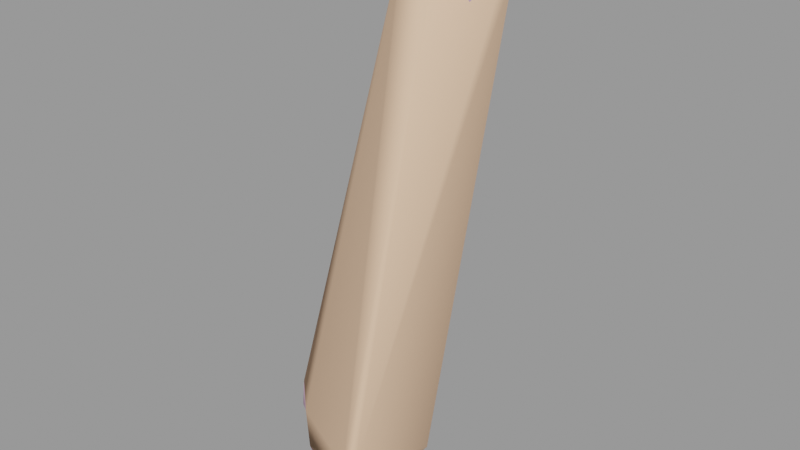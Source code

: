 # Source: scoutgib005.blend  (saved by Blender 2.92.15; exported with 4.5.12 LTS)
import bpy
from mathutils import Matrix  # noqa: F401  (used for matrix-valued properties, if any)

bpy.ops.wm.read_factory_settings(use_empty=True)
scene = bpy.context.scene
scene.name = 'scoutgib005.qc'

# ---- materials (node trees are filled in below, after node groups)
mat_scout_red_gib = bpy.data.materials.new('scout_red_gib')
mat_scout_red_gib.use_transparent_shadow = False
mat_scout_red_gib.diffuse_color = (0.7315, 0.4649, 0.6397, 1.0)
mat_phy = bpy.data.materials.new('  phy')
mat_phy.use_transparent_shadow = False
mat_phy.diffuse_color = (0.985, 0.6347, 0.4226, 1.0)

# ---- material node trees

# ---- meshes
me_scoutgib005_reference = bpy.data.meshes.new('scoutgib005_reference')
me_scoutgib005_reference.from_pydata([(-14.72, 4.392, 37.66), (-13.34, 2.773, 37.5), (-14.83, 2.876, 37.9), (-13.25, 4.158, 37.33), (-8.584, 4.757, 58.18), (-8.253, 6.832, 59.24), (-8.497, 4.404, 59.13), (-8.327, 7.173, 58.4), (-8.882, 5.11, 57.07), (-9.966, 7.509, 60.59), (-9.428, 7.337, 52.63), (-11.48, 8.828, 52.93), (-11.03, 8.454, 55.09), (-9.555, 7.754, 54.52), (-9.513, 5.933, 54.47), (-8.806, 7.36, 57.25), (-10.48, 7.811, 59.23), (-11.83, 6.721, 59.19), (-10.89, 6.105, 60.8), (-11.09, 4.575, 60.76), (-11.58, 5.366, 59.08), (-10.72, 3.555, 58.54), (-11.78, 5.642, 57.95), (-11.25, 3.863, 57.22), (-12.15, 4.241, 54.47), (-10.59, 4.033, 54.59), (-11.17, 3.757, 52.68), (-10.08, 3.752, 56.71), (-9.551, 3.51, 58.18), (-10.32, 7.95, 58.04), (-12.82, 7.326, 54.94), (-11.92, 6.943, 58.15), (-13.01, 6.15, 54.75), (-10.44, 3.088, 59.78), (-9.123, 3.084, 59.41), (-9.522, 5.513, 52.72), (-10.42, 4.851, 50.11), (-10.23, 6.895, 49.96), (-11.67, 8.427, 49.97), (-13.42, 7.689, 52.73), (-13.6, 7.59, 50.19), (-13.65, 6.315, 52.71), (-13.86, 6.37, 50.34), (-12.79, 4.102, 52.78), (-13.17, 4.018, 50.36), (-11.65, 3.721, 50.34), (-11.09, 6.157, 47.51), (-12.07, 7.759, 46.88), (-13.45, 7.412, 47.1), (-12.32, 3.626, 47.62), (-13.61, 3.71, 47.62), (-14.15, 6.187, 47.28), (-13.71, 6.981, 44.96), (-12.5, 7.102, 44.71), (-11.83, 5.902, 44.86), (-11.83, 4.349, 45.25), (-11.33, 4.41, 47.68), (-12.8, 3.307, 45.51), (-13.96, 3.493, 45.47), (-14.26, 5.964, 45.09), (-13.92, 4.302, 35.88), (-13.94, 5.496, 36.2), (-13.77, 5.439, 35.81), (-14.13, 4.326, 36.22), (-14.34, 5.748, 37.68), (-13.9, 6.832, 37.81), (-13.74, 5.855, 36.49), (-13.51, 6.848, 36.53), (-13.33, 6.807, 36.29), (-13.51, 5.837, 36.29), (-12.97, 5.813, 35.45), (-12.83, 6.706, 35.5), (-12.65, 6.647, 35.3), (-12.8, 5.795, 35.28), (-12.1, 5.618, 34.89), (-12.02, 6.39, 34.95), (-11.72, 5.608, 34.64), (-11.63, 6.136, 34.65), (-12.16, 6.803, 40.73), (-12.62, 6.845, 38.74), (-14.2, 6.888, 39.14), (-14.14, 6.899, 38.14), (-14.76, 5.867, 37.87), (-15.12, 4.455, 37.81), (-15.31, 2.973, 37.99), (-14.77, 1.404, 38.08), (-15.07, 1.554, 38.25), (-15.09, 1.687, 39.43), (-15.4, 3.198, 39.14), (-15.08, 3.624, 40.83), (-15.27, 4.471, 38.96), (-14.92, 5.499, 40.62), (-14.87, 5.834, 38.98), (-13.4, 1.497, 37.89), (-14.55, 5.884, 43.87), (-14.27, 4.297, 44.07), (-14.22, 4.379, 45.05), (-14.75, 4.012, 42.87), (-14.67, 5.727, 42.6), (-13.92, 6.687, 42.34), (-14.16, 6.776, 40.74), (-14.43, 5.987, 44.83), (-12.9, 2.893, 45.27), (-14.06, 3.144, 45.22), (-14.07, 3.137, 44.22), (-14.13, 2.793, 43.03), (-14.56, 2.138, 41.15), (-12.74, 2.533, 43.17), (-12.83, 2.835, 44.25), (-11.64, 4.269, 44.92), (-13.76, 7.095, 44.58), (-13.88, 6.874, 43.56), (-12.59, 6.821, 42.35), (-12.16, 5.686, 42.27), (-12.84, 7.084, 43.34), (-12.54, 7.229, 44.41), (-11.99, 5.937, 43.55), (-11.63, 5.992, 44.61), (-11.8, 4.344, 43.93), (-12.81, 6.753, 37.8), (-12.77, 5.385, 38.76), (-12.09, 5.474, 40.69), (-11.61, 4.378, 42.7), (-11.89, 2.725, 43.15), (-11.14, 2.078, 41.83), (-11.3, 4.172, 41.6), (-11.17, 3.76, 40.31), (-12.36, 4.074, 39.69), (-11.2, 2.931, 39.6), (-12.59, 2.73, 39.23), (-12.44, 2.254, 39.15), (-11.26, 2.595, 39.26), (-11.09, 1.413, 40.84), (-11.07, 1.483, 40.11), (-13.01, 4.193, 38.74), (-13.04, 2.732, 38.65), (-12.98, 5.54, 37.53), (-12.92, 5.639, 36.75), (-12.76, 6.597, 36.79), (-12.97, 5.362, 36.36), (-13.12, 4.193, 36.4), (-12.26, 5.623, 35.77), (-12.17, 6.487, 35.78), (-11.58, 6.236, 35.23), (-11.7, 5.486, 35.27), (-11.42, 5.484, 34.9), (-11.34, 6.069, 34.89), (-11.04, 1.296, 39.17), (-12.11, 1.322, 38.9), (-12.37, 1.604, 39.61), (-12.2, 2.01, 38.79), (-11.21, 2.289, 38.69), (-11.13, 1.872, 37.86), (-10.97, 1.025, 38.77), (-11.03, 1.206, 38.48), (-12.02, 1.104, 38.45), (-12.09, 1.671, 37.93), (-13.24, 1.934, 39.84), (-12.46, 1.552, 40.39), (-12.76, 1.84, 41.54), (-13.14, 1.72, 38.51), (-11.72, 1.379, 34.19), (-12.1, 1.333, 33.89), (-12.11, 2.067, 33.87), (-11.73, 2.102, 34.14), (-12.01, 1.312, 34.87), (-12.08, 2.268, 34.91), (-12.69, 1.256, 35.58), (-12.7, 2.322, 35.48), (-13.33, 1.273, 36.71), (-13.37, 2.552, 36.59), (-11.0, 0.5232, 37.22), (-11.54, 0.4052, 37.12), (-11.05, 0.9757, 37.01), (-11.6, 0.8282, 36.93), (-14.39, 2.447, 36.3), (-14.17, 2.379, 35.99), (-13.44, 2.222, 35.18), (-13.08, 2.156, 34.74), (-12.64, 2.145, 34.43), (-12.62, 1.231, 34.41), (-13.05, 1.167, 34.82), (-13.37, 1.145, 35.3), (-14.16, 1.142, 36.14), (-14.36, 1.167, 36.41)], [], [(0, 1, 2), (0, 3, 1), (4, 5, 6), (7, 4, 8), (4, 7, 5), (7, 9, 5), (10, 11, 12), (10, 12, 13), (14, 10, 13), (13, 8, 14), (13, 15, 8), (7, 8, 15), (16, 7, 15), (7, 16, 9), (9, 16, 17), (9, 17, 18), (17, 19, 18), (17, 20, 19), (21, 19, 20), (22, 21, 20), (22, 23, 21), (22, 24, 23), (25, 23, 24), (26, 25, 24), (15, 13, 12), (25, 27, 23), (28, 23, 27), (28, 21, 23), (29, 12, 30), (15, 12, 29), (16, 15, 29), (17, 16, 29), (17, 29, 31), (20, 17, 31), (20, 31, 22), (22, 31, 30), (22, 30, 32), (22, 32, 24), (29, 30, 31), (21, 33, 19), (21, 34, 33), (21, 28, 34), (34, 28, 4), (4, 28, 27), (4, 27, 8), (8, 27, 25), (8, 25, 14), (25, 35, 14), (34, 4, 6), (36, 37, 10), (11, 10, 37), (11, 37, 38), (38, 39, 11), (38, 40, 39), (40, 41, 39), (40, 42, 41), (43, 41, 42), (43, 42, 44), (45, 43, 44), (45, 26, 43), (26, 24, 43), (24, 41, 43), (24, 32, 41), (32, 39, 41), (32, 30, 39), (11, 39, 30), (11, 30, 12), (46, 38, 37), (46, 47, 38), (47, 40, 38), (47, 48, 40), (48, 42, 40), (25, 26, 35), (26, 36, 35), (26, 45, 36), (36, 45, 49), (44, 49, 45), (44, 50, 49), (50, 44, 42), (50, 42, 51), (48, 51, 42), (52, 51, 48), (53, 52, 48), (53, 48, 47), (54, 53, 47), (54, 47, 46), (55, 54, 46), (55, 46, 56), (46, 36, 56), (46, 37, 36), (36, 49, 56), (57, 55, 56), (57, 56, 49), (58, 57, 49), (58, 49, 50), (51, 58, 50), (51, 59, 58), (52, 59, 51), (36, 10, 35), (14, 35, 10), (60, 61, 62), (60, 63, 61), (63, 64, 61), (63, 0, 64), (65, 66, 64), (65, 67, 66), (68, 66, 67), (68, 69, 66), (70, 69, 68), (70, 68, 71), (72, 70, 71), (72, 73, 70), (74, 73, 72), (74, 72, 75), (76, 74, 75), (76, 75, 77), (78, 79, 80), (80, 79, 81), (65, 81, 79), (81, 65, 64), (81, 64, 82), (0, 82, 64), (0, 83, 82), (83, 0, 2), (83, 2, 84), (84, 2, 85), (84, 85, 86), (85, 87, 86), (86, 87, 88), (87, 89, 88), (88, 89, 90), (91, 90, 89), (90, 91, 92), (80, 92, 91), (82, 92, 80), (82, 80, 81), (83, 92, 82), (83, 90, 92), (84, 90, 83), (84, 88, 90), (86, 88, 84), (87, 85, 93), (94, 95, 96), (97, 95, 94), (97, 94, 98), (98, 89, 97), (98, 91, 89), (99, 91, 98), (99, 100, 91), (80, 91, 100), (99, 98, 94), (94, 96, 101), (102, 103, 104), (96, 104, 103), (96, 95, 104), (95, 105, 104), (95, 97, 105), (97, 106, 105), (97, 89, 106), (87, 106, 89), (107, 108, 104), (102, 104, 108), (109, 102, 108), (102, 109, 55), (102, 55, 57), (103, 102, 57), (103, 57, 58), (58, 96, 103), (59, 96, 58), (59, 101, 96), (110, 101, 59), (94, 101, 110), (94, 110, 111), (99, 94, 111), (112, 99, 111), (112, 100, 99), (112, 78, 100), (78, 80, 100), (113, 78, 112), (114, 113, 112), (112, 111, 114), (110, 114, 111), (110, 115, 114), (115, 116, 114), (115, 117, 116), (117, 118, 116), (117, 109, 118), (109, 117, 54), (109, 54, 55), (113, 116, 118), (114, 116, 113), (117, 53, 54), (117, 115, 53), (115, 52, 53), (115, 110, 52), (110, 59, 52), (65, 79, 119), (120, 119, 79), (78, 120, 79), (78, 121, 120), (113, 121, 78), (121, 113, 122), (113, 118, 122), (118, 123, 122), (124, 122, 123), (124, 125, 122), (126, 125, 124), (127, 125, 126), (128, 127, 126), (128, 129, 127), (130, 129, 128), (130, 128, 131), (131, 128, 132), (131, 132, 133), (128, 124, 132), (128, 126, 124), (121, 122, 125), (127, 121, 125), (127, 120, 121), (127, 134, 120), (129, 134, 127), (129, 135, 134), (135, 3, 134), (3, 120, 134), (3, 136, 120), (120, 136, 119), (119, 136, 137), (119, 137, 138), (135, 1, 3), (3, 139, 136), (3, 140, 139), (141, 138, 137), (141, 142, 138), (143, 142, 141), (143, 141, 144), (145, 143, 144), (145, 146, 143), (76, 146, 145), (76, 77, 146), (147, 131, 133), (148, 149, 130), (148, 130, 150), (150, 130, 131), (150, 131, 151), (147, 151, 131), (147, 152, 151), (147, 153, 152), (152, 153, 154), (153, 155, 154), (155, 153, 147), (155, 147, 148), (133, 148, 147), (133, 149, 148), (156, 151, 152), (156, 150, 151), (156, 148, 150), (156, 155, 148), (157, 158, 159), (1, 135, 160), (160, 135, 129), (160, 129, 130), (130, 157, 160), (157, 130, 149), (157, 149, 158), (133, 158, 149), (133, 132, 158), (132, 159, 158), (159, 132, 124), (123, 159, 124), (123, 107, 159), (123, 108, 107), (118, 108, 123), (109, 108, 118), (161, 162, 163), (161, 163, 164), (164, 165, 161), (164, 166, 165), (166, 167, 165), (166, 168, 167), (169, 167, 168), (169, 168, 170), (1, 169, 170), (1, 93, 169), (1, 160, 93), (87, 93, 160), (157, 87, 160), (87, 157, 106), (157, 159, 106), (159, 105, 106), (159, 107, 105), (107, 104, 105), (136, 64, 66), (136, 66, 137), (66, 69, 137), (141, 137, 69), (141, 69, 70), (70, 73, 141), (73, 144, 141), (73, 74, 144), (76, 144, 74), (76, 145, 144), (171, 155, 172), (171, 154, 155), (152, 154, 171), (152, 171, 173), (173, 156, 152), (173, 174, 156), (174, 155, 156), (174, 172, 155), (172, 173, 171), (172, 174, 173), (175, 2, 1), (175, 1, 170), (175, 170, 176), (170, 177, 176), (170, 168, 177), (168, 178, 177), (179, 178, 168), (179, 168, 166), (166, 163, 179), (166, 164, 163), (140, 62, 139), (140, 60, 62), (161, 180, 162), (161, 165, 180), (165, 181, 180), (165, 167, 181), (167, 182, 181), (167, 183, 182), (167, 169, 183), (184, 183, 169), (169, 85, 184), (169, 93, 85), (61, 139, 62), (136, 139, 61), (136, 61, 64), (146, 77, 75), (146, 75, 143), (75, 142, 143), (75, 72, 142), (71, 142, 72), (142, 71, 68), (142, 68, 138), (67, 138, 68), (67, 119, 138), (67, 65, 119), (3, 0, 63), (3, 63, 140), (63, 60, 140), (175, 85, 2), (175, 184, 85), (175, 183, 184), (175, 176, 183), (176, 182, 183), (176, 177, 182), (177, 181, 182), (177, 178, 181), (181, 178, 179), (181, 179, 180), (179, 162, 180), (179, 163, 162), (33, 18, 19), (33, 9, 18), (33, 5, 9), (33, 6, 5), (33, 34, 6)])
me_scoutgib005_reference.polygons.foreach_set('use_smooth', [True] * 366)
_k = set([(0, 2), (0, 64), (2, 85), (52, 53), (52, 59), (53, 54), (54, 55), (55, 57), (57, 58), (58, 59), (64, 65), (152, 154), (152, 156), (154, 155), (155, 156)])
me_scoutgib005_reference.attributes.new('sharp_edge', 'BOOLEAN', 'EDGE').data.foreach_set('value', [ (min(e.vertices), max(e.vertices)) in _k for e in me_scoutgib005_reference.edges])
_uv = me_scoutgib005_reference.uv_layers.new(name='UVMap')
_uv.uv.foreach_set('vector', [0.6842, 0.02056, 0.6533, 0.2389, 0.5937, 0.116, 0.6842, 0.02056, 0.7357, 0.1522, 0.6533, 0.2389, 0.9914, 0.8942, 0.9699, 0.9143, 0.9909, 0.9208, 0.9704, 0.892, 0.9914, 0.8942, 0.9899, 0.8612, 0.9914, 0.8942, 0.9704, 0.892, 0.9699, 0.9143, 0.9704, 0.892, 0.9484, 0.9385, 0.9699, 0.9143, 0.978, 0.7714, 0.9571, 0.7706, 0.9566, 0.8083, 0.978, 0.7714, 0.9566, 0.8083, 0.972, 0.8068, 0.9873, 0.8087, 0.978, 0.7714, 0.972, 0.8068, 0.972, 0.8068, 0.9899, 0.8612, 0.9873, 0.8087, 0.972, 0.8068, 0.9702, 0.858, 0.9899, 0.8612, 0.9704, 0.892, 0.9899, 0.8612, 0.9702, 0.858, 0.9504, 0.8996, 0.9704, 0.892, 0.9702, 0.858, 0.9704, 0.892, 0.9504, 0.8996, 0.9484, 0.9385, 0.9484, 0.9385, 0.9504, 0.8996, 0.9354, 0.8935, 0.9484, 0.9385, 0.9354, 0.8935, 0.9336, 0.9423, 0.9354, 0.8935, 0.9196, 0.9434, 0.9336, 0.9423, 0.9354, 0.8935, 0.9224, 0.8942, 0.9196, 0.9434, 0.9046, 0.8881, 0.9196, 0.9434, 0.9224, 0.8942, 0.9246, 0.8554, 0.9046, 0.8881, 0.9224, 0.8942, 0.9246, 0.8554, 0.907, 0.8488, 0.9046, 0.8881, 0.9246, 0.8554, 0.9084, 0.7966, 0.907, 0.8488, 0.8955, 0.8058, 0.907, 0.8488, 0.9084, 0.7966, 0.895, 0.769, 0.8955, 0.8058, 0.9084, 0.7966, 0.9702, 0.858, 0.972, 0.8068, 0.9566, 0.8083, 0.8955, 0.8058, 0.896, 0.8445, 0.907, 0.8488, 0.8935, 0.8815, 0.907, 0.8488, 0.896, 0.8445, 0.8935, 0.8815, 0.9046, 0.8881, 0.907, 0.8488, 0.9543, 0.8613, 0.9566, 0.8083, 0.9378, 0.7997, 0.9702, 0.858, 0.9566, 0.8083, 0.9543, 0.8613, 0.9504, 0.8996, 0.9702, 0.858, 0.9543, 0.8613, 0.9354, 0.8935, 0.9504, 0.8996, 0.9543, 0.8613, 0.9354, 0.8935, 0.9543, 0.8613, 0.9372, 0.8571, 0.9224, 0.8942, 0.9354, 0.8935, 0.9372, 0.8571, 0.9224, 0.8942, 0.9372, 0.8571, 0.9246, 0.8554, 0.9246, 0.8554, 0.9372, 0.8571, 0.9378, 0.7997, 0.9246, 0.8554, 0.9378, 0.7997, 0.927, 0.7967, 0.9246, 0.8554, 0.927, 0.7967, 0.9084, 0.7966, 0.9543, 0.8613, 0.9378, 0.7997, 0.9372, 0.8571, 0.9046, 0.8881, 0.902, 0.921, 0.9196, 0.9434, 0.9046, 0.8881, 0.89, 0.9138, 0.902, 0.921, 0.9046, 0.8881, 0.8935, 0.8815, 0.89, 0.9138, 0.89, 0.9138, 0.8935, 0.8815, 0.8795, 0.8777, 0.8795, 0.8777, 0.8935, 0.8815, 0.896, 0.8445, 0.8795, 0.8777, 0.896, 0.8445, 0.8793, 0.8505, 0.8793, 0.8505, 0.896, 0.8445, 0.8955, 0.8058, 0.8793, 0.8505, 0.8955, 0.8058, 0.8752, 0.8074, 0.8955, 0.8058, 0.8757, 0.7779, 0.8752, 0.8074, 0.89, 0.9138, 0.8795, 0.8777, 0.8779, 0.8997, 0.9929, 0.7125, 0.9768, 0.7186, 0.978, 0.7714, 0.9571, 0.7706, 0.978, 0.7714, 0.9768, 0.7186, 0.9571, 0.7706, 0.9768, 0.7186, 0.9586, 0.7191, 0.9586, 0.7191, 0.9391, 0.7605, 0.9571, 0.7706, 0.9586, 0.7191, 0.9401, 0.717, 0.9391, 0.7605, 0.9401, 0.717, 0.9281, 0.7595, 0.9391, 0.7605, 0.9401, 0.717, 0.9292, 0.7178, 0.9281, 0.7595, 0.9085, 0.7635, 0.9281, 0.7595, 0.9292, 0.7178, 0.9085, 0.7635, 0.9292, 0.7178, 0.9077, 0.7197, 0.8945, 0.7254, 0.9085, 0.7635, 0.9077, 0.7197, 0.8945, 0.7254, 0.895, 0.769, 0.9085, 0.7635, 0.895, 0.769, 0.9084, 0.7966, 0.9085, 0.7635, 0.9084, 0.7966, 0.9281, 0.7595, 0.9085, 0.7635, 0.9084, 0.7966, 0.927, 0.7967, 0.9281, 0.7595, 0.927, 0.7967, 0.9391, 0.7605, 0.9281, 0.7595, 0.927, 0.7967, 0.9378, 0.7997, 0.9391, 0.7605, 0.9571, 0.7706, 0.9391, 0.7605, 0.9378, 0.7997, 0.9571, 0.7706, 0.9378, 0.7997, 0.9566, 0.8083, 0.9748, 0.6703, 0.9586, 0.7191, 0.9768, 0.7186, 0.9748, 0.6703, 0.9572, 0.6641, 0.9586, 0.7191, 0.9572, 0.6641, 0.9401, 0.717, 0.9586, 0.7191, 0.9572, 0.6641, 0.9433, 0.6642, 0.9401, 0.717, 0.9433, 0.6642, 0.9292, 0.7178, 0.9401, 0.717, 0.8955, 0.8058, 0.895, 0.769, 0.8757, 0.7779, 0.895, 0.769, 0.8801, 0.7274, 0.8757, 0.7779, 0.895, 0.769, 0.8945, 0.7254, 0.8801, 0.7274, 0.8801, 0.7274, 0.8945, 0.7254, 0.8953, 0.6758, 0.9077, 0.7197, 0.8953, 0.6758, 0.8945, 0.7254, 0.9077, 0.7197, 0.9065, 0.6705, 0.8953, 0.6758, 0.9065, 0.6705, 0.9077, 0.7197, 0.9292, 0.7178, 0.9065, 0.6705, 0.9292, 0.7178, 0.9294, 0.6646, 0.9433, 0.6642, 0.9294, 0.6646, 0.9292, 0.7178, 0.9421, 0.6275, 0.9294, 0.6646, 0.9433, 0.6642, 0.9554, 0.6255, 0.9421, 0.6275, 0.9433, 0.6642, 0.9554, 0.6255, 0.9433, 0.6642, 0.9572, 0.6641, 0.9689, 0.6229, 0.9554, 0.6255, 0.9572, 0.6641, 0.9689, 0.6229, 0.9572, 0.6641, 0.9748, 0.6703, 0.9832, 0.621, 0.9689, 0.6229, 0.9748, 0.6703, 0.9832, 0.621, 0.9748, 0.6703, 0.9899, 0.6631, 0.9748, 0.6703, 0.9929, 0.7125, 0.9899, 0.6631, 0.9748, 0.6703, 0.9768, 0.7186, 0.9929, 0.7125, 0.8801, 0.7274, 0.8953, 0.6758, 0.8845, 0.6814, 0.8959, 0.6369, 0.8833, 0.6382, 0.8845, 0.6814, 0.8959, 0.6369, 0.8845, 0.6814, 0.8953, 0.6758, 0.9062, 0.6325, 0.8959, 0.6369, 0.8953, 0.6758, 0.9062, 0.6325, 0.8953, 0.6758, 0.9065, 0.6705, 0.9294, 0.6646, 0.9062, 0.6325, 0.9065, 0.6705, 0.9294, 0.6646, 0.9293, 0.6277, 0.9062, 0.6325, 0.9421, 0.6275, 0.9293, 0.6277, 0.9294, 0.6646, 0.9929, 0.7125, 0.978, 0.7714, 0.9915, 0.7694, 0.9873, 0.8087, 0.9915, 0.7694, 0.978, 0.7714, 0.7873, 0.8811, 0.7908, 0.8622, 0.7877, 0.862, 0.7873, 0.8811, 0.79, 0.8819, 0.7908, 0.8622, 0.79, 0.8819, 0.8031, 0.8616, 0.7908, 0.8622, 0.79, 0.8819, 0.8019, 0.8857, 0.8031, 0.8616, 0.8063, 0.8423, 0.7935, 0.8538, 0.8031, 0.8616, 0.8063, 0.8423, 0.7948, 0.8376, 0.7935, 0.8538, 0.7918, 0.8372, 0.7935, 0.8538, 0.7948, 0.8376, 0.7918, 0.8372, 0.7912, 0.8534, 0.7935, 0.8538, 0.7831, 0.8517, 0.7912, 0.8534, 0.7918, 0.8372, 0.7831, 0.8517, 0.7918, 0.8372, 0.7838, 0.837, 0.7814, 0.8374, 0.7831, 0.8517, 0.7838, 0.837, 0.7814, 0.8374, 0.7811, 0.8515, 0.7831, 0.8517, 0.7744, 0.8522, 0.7811, 0.8515, 0.7814, 0.8374, 0.7744, 0.8522, 0.7814, 0.8374, 0.7752, 0.8395, 0.7707, 0.8511, 0.7744, 0.8522, 0.7752, 0.8395, 0.7707, 0.8511, 0.7752, 0.8395, 0.7709, 0.8424, 0.8328, 0.8221, 0.8164, 0.824, 0.8177, 0.8495, 0.8177, 0.8495, 0.8164, 0.824, 0.8096, 0.8458, 0.8063, 0.8423, 0.8096, 0.8458, 0.8164, 0.824, 0.8096, 0.8458, 0.8063, 0.8423, 0.8031, 0.8616, 0.8096, 0.8458, 0.8031, 0.8616, 0.806, 0.8639, 0.8019, 0.8857, 0.806, 0.8639, 0.8031, 0.8616, 0.8019, 0.8857, 0.8041, 0.8865, 0.806, 0.8639, 0.8041, 0.8865, 0.8019, 0.8857, 0.803, 0.9134, 0.8041, 0.8865, 0.803, 0.9134, 0.8046, 0.9099, 0.8046, 0.9099, 0.803, 0.9134, 0.8034, 0.9401, 0.8046, 0.9099, 0.8034, 0.9401, 0.8045, 0.9344, 0.8034, 0.9401, 0.8138, 0.9349, 0.8045, 0.9344, 0.8045, 0.9344, 0.8138, 0.9349, 0.8138, 0.9096, 0.8138, 0.9349, 0.8279, 0.9082, 0.8138, 0.9096, 0.8138, 0.9096, 0.8279, 0.9082, 0.8138, 0.8893, 0.8285, 0.877, 0.8138, 0.8893, 0.8279, 0.9082, 0.8138, 0.8893, 0.8285, 0.877, 0.8154, 0.8678, 0.8177, 0.8495, 0.8154, 0.8678, 0.8285, 0.877, 0.806, 0.8639, 0.8154, 0.8678, 0.8177, 0.8495, 0.806, 0.8639, 0.8177, 0.8495, 0.8096, 0.8458, 0.8041, 0.8865, 0.8154, 0.8678, 0.806, 0.8639, 0.8041, 0.8865, 0.8138, 0.8893, 0.8154, 0.8678, 0.8046, 0.9099, 0.8138, 0.8893, 0.8041, 0.8865, 0.8046, 0.9099, 0.8138, 0.9096, 0.8138, 0.8893, 0.8045, 0.9344, 0.8138, 0.9096, 0.8046, 0.9099, 0.8138, 0.9349, 0.8034, 0.9401, 0.8033, 0.9651, 0.8545, 0.8778, 0.8547, 0.906, 0.8624, 0.906, 0.8446, 0.9073, 0.8547, 0.906, 0.8545, 0.8778, 0.8446, 0.9073, 0.8545, 0.8778, 0.8447, 0.8771, 0.8447, 0.8771, 0.8279, 0.9082, 0.8446, 0.9073, 0.8447, 0.8771, 0.8285, 0.877, 0.8279, 0.9082, 0.8442, 0.8545, 0.8285, 0.877, 0.8447, 0.8771, 0.8442, 0.8545, 0.831, 0.8536, 0.8285, 0.877, 0.8177, 0.8495, 0.8285, 0.877, 0.831, 0.8536, 0.8442, 0.8545, 0.8447, 0.8771, 0.8545, 0.8778, 0.8545, 0.8778, 0.8624, 0.906, 0.8621, 0.8786, 0.8646, 0.9461, 0.8635, 0.9267, 0.8553, 0.927, 0.8624, 0.906, 0.8553, 0.927, 0.8635, 0.9267, 0.8624, 0.906, 0.8547, 0.906, 0.8553, 0.927, 0.8547, 0.906, 0.8453, 0.9309, 0.8553, 0.927, 0.8547, 0.906, 0.8446, 0.9073, 0.8453, 0.9309, 0.8446, 0.9073, 0.8285, 0.9351, 0.8453, 0.9309, 0.8446, 0.9073, 0.8279, 0.9082, 0.8285, 0.9351, 0.8138, 0.9349, 0.8285, 0.9351, 0.8279, 0.9082, 0.8485, 0.9538, 0.8567, 0.9487, 0.8553, 0.927, 0.8646, 0.9461, 0.8553, 0.927, 0.8567, 0.9487, 0.8672, 0.9749, 0.8646, 0.9461, 0.8567, 0.9487, 0.8646, 0.9461, 0.8672, 0.9749, 0.8701, 0.9726, 0.8646, 0.9461, 0.8701, 0.9726, 0.8683, 0.9464, 0.8635, 0.9267, 0.8646, 0.9461, 0.8683, 0.9464, 0.8635, 0.9267, 0.8683, 0.9464, 0.8659, 0.923, 0.8659, 0.923, 0.8624, 0.906, 0.8635, 0.9267, 0.8645, 0.8792, 0.8624, 0.906, 0.8659, 0.923, 0.8645, 0.8792, 0.8621, 0.8786, 0.8624, 0.906, 0.8623, 0.8564, 0.8621, 0.8786, 0.8645, 0.8792, 0.8545, 0.8778, 0.8621, 0.8786, 0.8623, 0.8564, 0.8545, 0.8778, 0.8623, 0.8564, 0.8539, 0.856, 0.8442, 0.8545, 0.8545, 0.8778, 0.8539, 0.856, 0.8454, 0.8303, 0.8442, 0.8545, 0.8539, 0.856, 0.8454, 0.8303, 0.831, 0.8536, 0.8442, 0.8545, 0.8454, 0.8303, 0.8328, 0.8221, 0.831, 0.8536, 0.8328, 0.8221, 0.8177, 0.8495, 0.831, 0.8536, 0.8457, 0.8085, 0.8328, 0.8221, 0.8454, 0.8303, 0.8535, 0.8369, 0.8457, 0.8085, 0.8454, 0.8303, 0.8454, 0.8303, 0.8539, 0.856, 0.8535, 0.8369, 0.8623, 0.8564, 0.8535, 0.8369, 0.8539, 0.856, 0.8623, 0.8564, 0.8627, 0.8359, 0.8535, 0.8369, 0.8627, 0.8359, 0.8557, 0.8131, 0.8535, 0.8369, 0.8627, 0.8359, 0.8646, 0.8106, 0.8557, 0.8131, 0.8646, 0.8106, 0.859, 0.7852, 0.8557, 0.8131, 0.8646, 0.8106, 0.8665, 0.7832, 0.859, 0.7852, 0.8665, 0.7832, 0.8646, 0.8106, 0.8672, 0.8111, 0.8665, 0.7832, 0.8672, 0.8111, 0.8695, 0.7837, 0.8457, 0.8085, 0.8557, 0.8131, 0.859, 0.7852, 0.8535, 0.8369, 0.8557, 0.8131, 0.8457, 0.8085, 0.8646, 0.8106, 0.8653, 0.8352, 0.8672, 0.8111, 0.8646, 0.8106, 0.8627, 0.8359, 0.8653, 0.8352, 0.8627, 0.8359, 0.8651, 0.8581, 0.8653, 0.8352, 0.8627, 0.8359, 0.8623, 0.8564, 0.8651, 0.8581, 0.8623, 0.8564, 0.8645, 0.8792, 0.8651, 0.8581, 0.8063, 0.8423, 0.8164, 0.824, 0.8084, 0.8248, 0.815, 0.8019, 0.8084, 0.8248, 0.8164, 0.824, 0.8328, 0.8221, 0.815, 0.8019, 0.8164, 0.824, 0.8328, 0.8221, 0.8326, 0.8014, 0.815, 0.8019, 0.8457, 0.8085, 0.8326, 0.8014, 0.8328, 0.8221, 0.8326, 0.8014, 0.8457, 0.8085, 0.8497, 0.7853, 0.8457, 0.8085, 0.859, 0.7852, 0.8497, 0.7853, 0.859, 0.7852, 0.8547, 0.7572, 0.8497, 0.7853, 0.8427, 0.7436, 0.8497, 0.7853, 0.8547, 0.7572, 0.8427, 0.7436, 0.8408, 0.7784, 0.8497, 0.7853, 0.8308, 0.7675, 0.8408, 0.7784, 0.8427, 0.7436, 0.8229, 0.7815, 0.8408, 0.7784, 0.8308, 0.7675, 0.8234, 0.7556, 0.8229, 0.7815, 0.8308, 0.7675, 0.8234, 0.7556, 0.8137, 0.7624, 0.8229, 0.7815, 0.8111, 0.755, 0.8137, 0.7624, 0.8234, 0.7556, 0.8111, 0.755, 0.8234, 0.7556, 0.8209, 0.7494, 0.8209, 0.7494, 0.8234, 0.7556, 0.8334, 0.7296, 0.8209, 0.7494, 0.8334, 0.7296, 0.8265, 0.7305, 0.8234, 0.7556, 0.8427, 0.7436, 0.8334, 0.7296, 0.8234, 0.7556, 0.8308, 0.7675, 0.8427, 0.7436, 0.8326, 0.8014, 0.8497, 0.7853, 0.8408, 0.7784, 0.8229, 0.7815, 0.8326, 0.8014, 0.8408, 0.7784, 0.8229, 0.7815, 0.815, 0.8019, 0.8326, 0.8014, 0.8229, 0.7815, 0.8137, 0.7826, 0.815, 0.8019, 0.8137, 0.7624, 0.8137, 0.7826, 0.8229, 0.7815, 0.8137, 0.7624, 0.8116, 0.7581, 0.8137, 0.7826, 0.8116, 0.7581, 0.8025, 0.7834, 0.8137, 0.7826, 0.8025, 0.7834, 0.815, 0.8019, 0.8137, 0.7826, 0.8025, 0.7834, 0.8052, 0.8059, 0.815, 0.8019, 0.815, 0.8019, 0.8052, 0.8059, 0.8084, 0.8248, 0.8084, 0.8248, 0.8052, 0.8059, 0.7992, 0.8085, 0.8084, 0.8248, 0.7992, 0.8085, 0.8005, 0.8248, 0.8116, 0.7581, 0.8025, 0.7605, 0.8025, 0.7834, 0.8025, 0.7834, 0.7962, 0.8058, 0.8052, 0.8059, 0.8025, 0.7834, 0.7953, 0.7858, 0.7962, 0.8058, 0.7902, 0.8124, 0.8005, 0.8248, 0.7992, 0.8085, 0.7902, 0.8124, 0.7912, 0.8269, 0.8005, 0.8248, 0.7847, 0.8254, 0.7912, 0.8269, 0.7902, 0.8124, 0.7847, 0.8254, 0.7902, 0.8124, 0.7844, 0.8125, 0.781, 0.8138, 0.7847, 0.8254, 0.7844, 0.8125, 0.781, 0.8138, 0.7814, 0.8236, 0.7847, 0.8254, 0.7779, 0.8157, 0.7814, 0.8236, 0.781, 0.8138, 0.7779, 0.8157, 0.7784, 0.8245, 0.7814, 0.8236, 0.7468, 0.8412, 0.7329, 0.8403, 0.743, 0.8609, 0.7228, 0.8043, 0.717, 0.8163, 0.7232, 0.8252, 0.7228, 0.8043, 0.7232, 0.8252, 0.7273, 0.8175, 0.7273, 0.8175, 0.7232, 0.8252, 0.7329, 0.8403, 0.7273, 0.8175, 0.7329, 0.8403, 0.7367, 0.8286, 0.7468, 0.8412, 0.7367, 0.8286, 0.7329, 0.8403, 0.7468, 0.8412, 0.7422, 0.8121, 0.7367, 0.8286, 0.7468, 0.8412, 0.7502, 0.8331, 0.7422, 0.8121, 0.7422, 0.8121, 0.7502, 0.8331, 0.7494, 0.8256, 0.7502, 0.8331, 0.7601, 0.8352, 0.7494, 0.8256, 0.7601, 0.8352, 0.7502, 0.8331, 0.7468, 0.8412, 0.7601, 0.8352, 0.7468, 0.8412, 0.7589, 0.8483, 0.743, 0.8609, 0.7589, 0.8483, 0.7468, 0.8412, 0.743, 0.8609, 0.7569, 0.8649, 0.7589, 0.8483, 0.7331, 0.8015, 0.7367, 0.8286, 0.7422, 0.8121, 0.7331, 0.8015, 0.7273, 0.8175, 0.7367, 0.8286, 0.7331, 0.8015, 0.7228, 0.8043, 0.7273, 0.8175, 0.7331, 0.8015, 0.7266, 0.795, 0.7228, 0.8043, 0.8202, 0.9622, 0.8262, 0.9732, 0.8347, 0.9624, 0.8011, 0.987, 0.8097, 0.9859, 0.8093, 0.9689, 0.8093, 0.9689, 0.8097, 0.9859, 0.8153, 0.9876, 0.8093, 0.9689, 0.8153, 0.9876, 0.8158, 0.9793, 0.8158, 0.9793, 0.8202, 0.9622, 0.8093, 0.9689, 0.8202, 0.9622, 0.8158, 0.9793, 0.8205, 0.9771, 0.8202, 0.9622, 0.8205, 0.9771, 0.8262, 0.9732, 0.8257, 0.9967, 0.8262, 0.9732, 0.8205, 0.9771, 0.8257, 0.9967, 0.8319, 0.9936, 0.8262, 0.9732, 0.8319, 0.9936, 0.8347, 0.9624, 0.8262, 0.9732, 0.8347, 0.9624, 0.8319, 0.9936, 0.8409, 0.9864, 0.8501, 0.9674, 0.8347, 0.9624, 0.8409, 0.9864, 0.8501, 0.9674, 0.8485, 0.9538, 0.8347, 0.9624, 0.8501, 0.9674, 0.8567, 0.9487, 0.8485, 0.9538, 0.8605, 0.9812, 0.8567, 0.9487, 0.8501, 0.9674, 0.8672, 0.9749, 0.8567, 0.9487, 0.8605, 0.9812, 0.7704, 0.9763, 0.7666, 0.9771, 0.7677, 0.9891, 0.7704, 0.9763, 0.7677, 0.9891, 0.7713, 0.9883, 0.7713, 0.9883, 0.7758, 0.9725, 0.7704, 0.9763, 0.7713, 0.9883, 0.778, 0.988, 0.7758, 0.9725, 0.778, 0.988, 0.7831, 0.9681, 0.7758, 0.9725, 0.778, 0.988, 0.7844, 0.9859, 0.7831, 0.9681, 0.7935, 0.9642, 0.7831, 0.9681, 0.7844, 0.9859, 0.7935, 0.9642, 0.7844, 0.9859, 0.7944, 0.9856, 0.8011, 0.987, 0.7935, 0.9642, 0.7944, 0.9856, 0.8011, 0.987, 0.8033, 0.9651, 0.7935, 0.9642, 0.8011, 0.987, 0.8093, 0.9689, 0.8033, 0.9651, 0.8138, 0.9349, 0.8033, 0.9651, 0.8093, 0.9689, 0.8202, 0.9622, 0.8138, 0.9349, 0.8093, 0.9689, 0.8138, 0.9349, 0.8202, 0.9622, 0.8285, 0.9351, 0.8202, 0.9622, 0.8347, 0.9624, 0.8285, 0.9351, 0.8347, 0.9624, 0.8453, 0.9309, 0.8285, 0.9351, 0.8347, 0.9624, 0.8485, 0.9538, 0.8453, 0.9309, 0.8485, 0.9538, 0.8553, 0.927, 0.8453, 0.9309, 0.7027, 0.8898, 0.7106, 0.9149, 0.717, 0.8897, 0.7027, 0.8898, 0.717, 0.8897, 0.7091, 0.8792, 0.717, 0.8897, 0.7171, 0.8835, 0.7091, 0.8792, 0.713, 0.8557, 0.7091, 0.8792, 0.7171, 0.8835, 0.713, 0.8557, 0.7171, 0.8835, 0.7206, 0.8636, 0.7206, 0.8636, 0.7208, 0.8587, 0.713, 0.8557, 0.7208, 0.8587, 0.7133, 0.8395, 0.713, 0.8557, 0.7208, 0.8587, 0.7193, 0.8417, 0.7133, 0.8395, 0.7191, 0.8321, 0.7133, 0.8395, 0.7193, 0.8417, 0.7191, 0.8321, 0.7148, 0.8302, 0.7133, 0.8395, 0.756, 0.798, 0.7601, 0.8352, 0.7622, 0.8015, 0.756, 0.798, 0.7494, 0.8256, 0.7601, 0.8352, 0.7422, 0.8121, 0.7494, 0.8256, 0.756, 0.798, 0.7422, 0.8121, 0.756, 0.798, 0.7495, 0.7919, 0.7495, 0.7919, 0.7331, 0.8015, 0.7422, 0.8121, 0.7495, 0.7919, 0.7436, 0.7815, 0.7331, 0.8015, 0.7436, 0.7815, 0.7266, 0.795, 0.7331, 0.8015, 0.7436, 0.7815, 0.7404, 0.7721, 0.7266, 0.795, 0.747, 0.7752, 0.7495, 0.7919, 0.7516, 0.7819, 0.747, 0.7752, 0.7436, 0.7815, 0.7495, 0.7919, 0.6889, 0.9144, 0.6931, 0.9498, 0.705, 0.9271, 0.6889, 0.9144, 0.705, 0.9271, 0.7, 0.9098, 0.6889, 0.9144, 0.7, 0.9098, 0.6893, 0.9062, 0.7, 0.9098, 0.692, 0.8836, 0.6893, 0.9062, 0.7, 0.9098, 0.7004, 0.8819, 0.692, 0.8836, 0.7004, 0.8819, 0.693, 0.8717, 0.692, 0.8836, 0.6954, 0.8617, 0.693, 0.8717, 0.7004, 0.8819, 0.6954, 0.8617, 0.7004, 0.8819, 0.7032, 0.8647, 0.7032, 0.8647, 0.6973, 0.8456, 0.6954, 0.8617, 0.7032, 0.8647, 0.7022, 0.8464, 0.6973, 0.8456, 0.6389, 0.2383, 0.6954, 0.03425, 0.7377, 0.1496, 0.6389, 0.2383, 0.5989, 0.1206, 0.6954, 0.03425, 0.735, 0.8746, 0.739, 0.8929, 0.74, 0.8774, 0.735, 0.8746, 0.7311, 0.8883, 0.739, 0.8929, 0.7311, 0.8883, 0.7384, 0.9052, 0.739, 0.8929, 0.7311, 0.8883, 0.7295, 0.9086, 0.7384, 0.9052, 0.7295, 0.9086, 0.7364, 0.9162, 0.7384, 0.9052, 0.7295, 0.9086, 0.7348, 0.9405, 0.7364, 0.9162, 0.7295, 0.9086, 0.7244, 0.9342, 0.7348, 0.9405, 0.7339, 0.9472, 0.7348, 0.9405, 0.7244, 0.9342, 0.7244, 0.9342, 0.7224, 0.9762, 0.7339, 0.9472, 0.7244, 0.9342, 0.7148, 0.9507, 0.7224, 0.9762, 0.6538, 0.9651, 0.6637, 0.9575, 0.6533, 0.956, 0.6696, 0.9798, 0.6637, 0.9575, 0.6538, 0.9651, 0.6696, 0.9798, 0.6538, 0.9651, 0.6577, 0.9972, 0.6777, 0.8971, 0.6736, 0.8962, 0.6714, 0.9069, 0.6777, 0.8971, 0.6714, 0.9069, 0.6772, 0.9066, 0.6714, 0.9069, 0.6745, 0.9237, 0.6772, 0.9066, 0.6714, 0.9069, 0.6673, 0.9207, 0.6745, 0.9237, 0.6666, 0.9262, 0.6745, 0.9237, 0.6673, 0.9207, 0.6745, 0.9237, 0.6666, 0.9262, 0.6663, 0.9461, 0.6745, 0.9237, 0.6663, 0.9461, 0.6745, 0.9489, 0.6659, 0.9522, 0.6745, 0.9489, 0.6663, 0.9461, 0.6659, 0.9522, 0.6791, 0.9684, 0.6745, 0.9489, 0.6659, 0.9522, 0.6691, 0.98, 0.6791, 0.9684, 0.7101, 0.9183, 0.7172, 0.9475, 0.7253, 0.9188, 0.7101, 0.9183, 0.7253, 0.9188, 0.7171, 0.9041, 0.7253, 0.9188, 0.7268, 0.911, 0.7171, 0.9041, 0.7912, 0.9158, 0.8034, 0.9401, 0.803, 0.9134, 0.7912, 0.9158, 0.7898, 0.9367, 0.8034, 0.9401, 0.7912, 0.9158, 0.7875, 0.9362, 0.7898, 0.9367, 0.7912, 0.9158, 0.7886, 0.9155, 0.7875, 0.9362, 0.7886, 0.9155, 0.7785, 0.9326, 0.7875, 0.9362, 0.7886, 0.9155, 0.7799, 0.9147, 0.7785, 0.9326, 0.7799, 0.9147, 0.7743, 0.9303, 0.7785, 0.9326, 0.7799, 0.9147, 0.7755, 0.9141, 0.7743, 0.9303, 0.7743, 0.9303, 0.7755, 0.9141, 0.7714, 0.9128, 0.7743, 0.9303, 0.7714, 0.9128, 0.7699, 0.9276, 0.7714, 0.9128, 0.7641, 0.9238, 0.7699, 0.9276, 0.7714, 0.9128, 0.7651, 0.9119, 0.7641, 0.9238, 0.6165, 0.1343, 0.6719, 0.2218, 0.6413, 0.2096, 0.6165, 0.1343, 0.7041, 0.1943, 0.6719, 0.2218, 0.6165, 0.1343, 0.701, 0.07298, 0.7041, 0.1943, 0.6165, 0.1343, 0.6529, 0.04858, 0.701, 0.07298, 0.6165, 0.1343, 0.624, 0.06647, 0.6529, 0.04858])
me_scoutgib005_reference.materials.append(mat_scout_red_gib)
me_scoutgib005_reference.use_remesh_fix_poles = True
me_scoutgib005_reference.use_remesh_preserve_attributes = False
me_scoutgib005_reference.use_mirror_vertex_groups = False
me_scoutgib005_reference.update()
me_scoutgib005_reference.normals_split_custom_set([tuple(v) for v in zip(*[iter([-0.6337, -0.4343, -0.6402, 0.8236, 0.2179, -0.5237, -0.5949, 0.3853, -0.7055, -0.6337, -0.4343, -0.6402, 0.7879, -0.4653, -0.4034, 0.8236, 0.2179, -0.5237, 0.8961, -0.3166, -0.3112, 0.8638, 0.3013, 0.4038, 0.9372, -0.3162, 0.1473, 0.8413, 0.5362, -0.06814, 0.8961, -0.3166, -0.3112, 0.8972, -0.2938, -0.3298, 0.8961, -0.3166, -0.3112, 0.8413, 0.5362, -0.06814, 0.8638, 0.3013, 0.4038, 0.8413, 0.5362, -0.06814, 0.1351, 0.6643, 0.7352, 0.8638, 0.3013, 0.4038, 0.8898, 0.4306, -0.151, 0.05144, 0.9985, -0.01827, -0.03119, 0.9887, 0.1465, 0.8898, 0.4306, -0.151, -0.03119, 0.9887, 0.1465, 0.8533, 0.5172, -0.06665, 0.9428, -0.3008, -0.1435, 0.8898, 0.4306, -0.151, 0.8533, 0.5172, -0.06665, 0.8533, 0.5172, -0.06665, 0.8972, -0.2938, -0.3298, 0.9428, -0.3008, -0.1435, 0.8533, 0.5172, -0.06665, 0.8193, 0.5556, -0.1414, 0.8972, -0.2938, -0.3298, 0.8413, 0.5362, -0.06814, 0.8972, -0.2938, -0.3298, 0.8193, 0.5556, -0.1414, -0.1335, 0.9589, 0.2505, 0.8413, 0.5362, -0.06814, 0.8193, 0.5556, -0.1414, 0.8413, 0.5362, -0.06814, -0.1335, 0.9589, 0.2505, 0.1351, 0.6643, 0.7352, 0.1351, 0.6643, 0.7352, -0.1335, 0.9589, 0.2505, -0.8842, 0.349, 0.3105, 0.1351, 0.6643, 0.7352, -0.8842, 0.349, 0.3105, -0.5054, 0.2031, 0.8387, -0.8842, 0.349, 0.3105, -0.6772, -0.3197, 0.6628, -0.5054, 0.2031, 0.8387, -0.8842, 0.349, 0.3105, -0.9477, -0.264, 0.1791, -0.6772, -0.3197, 0.6628, -0.5896, -0.8047, -0.06974, -0.6772, -0.3197, 0.6628, -0.9477, -0.264, 0.1791, -0.9442, -0.2529, 0.211, -0.5896, -0.8047, -0.06974, -0.9477, -0.264, 0.1791, -0.9442, -0.2529, 0.211, -0.5894, -0.8061, 0.05247, -0.5896, -0.8047, -0.06974, -0.9442, -0.2529, 0.211, -0.5905, -0.7865, 0.181, -0.5894, -0.8061, 0.05247, 0.3849, -0.9198, -0.07578, -0.5894, -0.8061, 0.05247, -0.5905, -0.7865, 0.181, 0.3296, -0.9435, 0.03481, 0.3849, -0.9198, -0.07578, -0.5905, -0.7865, 0.181, 0.8193, 0.5556, -0.1414, 0.8533, 0.5172, -0.06665, -0.03119, 0.9887, 0.1465, 0.3849, -0.9198, -0.07578, 0.3709, -0.889, -0.2686, -0.5894, -0.8061, 0.05247, 0.3676, -0.8644, -0.3432, -0.5894, -0.8061, 0.05247, 0.3709, -0.889, -0.2686, 0.3676, -0.8644, -0.3432, -0.5896, -0.8047, -0.06974, -0.5894, -0.8061, 0.05247, -0.09387, 0.9859, 0.1389, -0.03119, 0.9887, 0.1465, -0.8182, 0.4825, 0.3127, 0.8193, 0.5556, -0.1414, -0.03119, 0.9887, 0.1465, -0.09387, 0.9859, 0.1389, -0.1335, 0.9589, 0.2505, 0.8193, 0.5556, -0.1414, -0.09387, 0.9859, 0.1389, -0.8842, 0.349, 0.3105, -0.1335, 0.9589, 0.2505, -0.09387, 0.9859, 0.1389, -0.8842, 0.349, 0.3105, -0.09387, 0.9859, 0.1389, -0.8798, 0.4187, 0.2251, -0.9477, -0.264, 0.1791, -0.8842, 0.349, 0.3105, -0.8798, 0.4187, 0.2251, -0.9477, -0.264, 0.1791, -0.8798, 0.4187, 0.2251, -0.9442, -0.2529, 0.211, -0.9442, -0.2529, 0.211, -0.8798, 0.4187, 0.2251, -0.8182, 0.4825, 0.3127, -0.9442, -0.2529, 0.211, -0.8182, 0.4825, 0.3127, -0.9383, -0.1745, 0.2985, -0.9442, -0.2529, 0.211, -0.9383, -0.1745, 0.2985, -0.5905, -0.7865, 0.181, -0.09387, 0.9859, 0.1389, -0.8182, 0.4825, 0.3127, -0.8798, 0.4187, 0.2251, -0.5896, -0.8047, -0.06974, -0.2936, -0.892, 0.3437, -0.6772, -0.3197, 0.6628, -0.5896, -0.8047, -0.06974, 0.5833, -0.8078, 0.08506, -0.2936, -0.892, 0.3437, -0.5896, -0.8047, -0.06974, 0.3676, -0.8644, -0.3432, 0.5833, -0.8078, 0.08506, 0.5833, -0.8078, 0.08506, 0.3676, -0.8644, -0.3432, 0.8961, -0.3166, -0.3112, 0.8961, -0.3166, -0.3112, 0.3676, -0.8644, -0.3432, 0.3709, -0.889, -0.2686, 0.8961, -0.3166, -0.3112, 0.3709, -0.889, -0.2686, 0.8972, -0.2938, -0.3298, 0.8972, -0.2938, -0.3298, 0.3709, -0.889, -0.2686, 0.3849, -0.9198, -0.07578, 0.8972, -0.2938, -0.3298, 0.3849, -0.9198, -0.07578, 0.9428, -0.3008, -0.1435, 0.3849, -0.9198, -0.07578, 0.922, -0.375, -0.09658, 0.9428, -0.3008, -0.1435, 0.5833, -0.8078, 0.08506, 0.8961, -0.3166, -0.3112, 0.9372, -0.3162, 0.1473, 0.8663, -0.4496, -0.2179, 0.9041, 0.2924, -0.3116, 0.8898, 0.4306, -0.151, 0.05144, 0.9985, -0.01827, 0.8898, 0.4306, -0.151, 0.9041, 0.2924, -0.3116, 0.05144, 0.9985, -0.01827, 0.9041, 0.2924, -0.3116, 0.1855, 0.9586, -0.2161, 0.1855, 0.9586, -0.2161, -0.8092, 0.5646, 0.1623, 0.05144, 0.9985, -0.01827, 0.1855, 0.9586, -0.2161, -0.7529, 0.6576, -0.02433, -0.8092, 0.5646, 0.1623, -0.7529, 0.6576, -0.02433, -0.9741, -0.09715, 0.2043, -0.8092, 0.5646, 0.1623, -0.7529, 0.6576, -0.02433, -0.9962, 0.001123, 0.08671, -0.9741, -0.09715, 0.2043, -0.6259, -0.7576, 0.1851, -0.9741, -0.09715, 0.2043, -0.9962, 0.001123, 0.08671, -0.6259, -0.7576, 0.1851, -0.9962, 0.001123, 0.08671, -0.6595, -0.7415, 0.123, 0.2844, -0.9586, -0.01557, -0.6259, -0.7576, 0.1851, -0.6595, -0.7415, 0.123, 0.2844, -0.9586, -0.01557, 0.3296, -0.9435, 0.03481, -0.6259, -0.7576, 0.1851, 0.3296, -0.9435, 0.03481, -0.5905, -0.7865, 0.181, -0.6259, -0.7576, 0.1851, -0.5905, -0.7865, 0.181, -0.9741, -0.09715, 0.2043, -0.6259, -0.7576, 0.1851, -0.5905, -0.7865, 0.181, -0.9383, -0.1745, 0.2985, -0.9741, -0.09715, 0.2043, -0.9383, -0.1745, 0.2985, -0.8092, 0.5646, 0.1623, -0.9741, -0.09715, 0.2043, -0.9383, -0.1745, 0.2985, -0.8182, 0.4825, 0.3127, -0.8092, 0.5646, 0.1623, 0.05144, 0.9985, -0.01827, -0.8092, 0.5646, 0.1623, -0.8182, 0.4825, 0.3127, 0.05144, 0.9985, -0.01827, -0.8182, 0.4825, 0.3127, -0.03119, 0.9887, 0.1465, 0.9342, 0.1909, -0.3014, 0.1855, 0.9586, -0.2161, 0.9041, 0.2924, -0.3116, 0.9342, 0.1909, -0.3014, 0.3388, 0.895, -0.2904, 0.1855, 0.9586, -0.2161, 0.3388, 0.895, -0.2904, -0.7529, 0.6576, -0.02433, 0.1855, 0.9586, -0.2161, 0.3388, 0.895, -0.2904, -0.652, 0.7531, -0.08795, -0.7529, 0.6576, -0.02433, -0.652, 0.7531, -0.08795, -0.9962, 0.001123, 0.08671, -0.7529, 0.6576, -0.02433, 0.3849, -0.9198, -0.07578, 0.3296, -0.9435, 0.03481, 0.922, -0.375, -0.09658, 0.3296, -0.9435, 0.03481, 0.8663, -0.4496, -0.2179, 0.922, -0.375, -0.09658, 0.3296, -0.9435, 0.03481, 0.2844, -0.9586, -0.01557, 0.8663, -0.4496, -0.2179, 0.8663, -0.4496, -0.2179, 0.2844, -0.9586, -0.01557, 0.2975, -0.9546, 0.01136, -0.6595, -0.7415, 0.123, 0.2975, -0.9546, 0.01136, 0.2844, -0.9586, -0.01557, -0.6595, -0.7415, 0.123, -0.6732, -0.7229, 0.1555, 0.2975, -0.9546, 0.01136, -0.6732, -0.7229, 0.1555, -0.6595, -0.7415, 0.123, -0.9962, 0.001123, 0.08671, -0.6732, -0.7229, 0.1555, -0.9962, 0.001123, 0.08671, -0.99, 0.1231, 0.06912, -0.652, 0.7531, -0.08795, -0.99, 0.1231, 0.06912, -0.9962, 0.001123, 0.08671, -0.5981, 0.7933, -0.1142, -0.99, 0.1231, 0.06912, -0.652, 0.7531, -0.08795, 0.4044, 0.8605, -0.3098, -0.5981, 0.7933, -0.1142, -0.652, 0.7531, -0.08795, 0.4044, 0.8605, -0.3098, -0.652, 0.7531, -0.08795, 0.3388, 0.895, -0.2904, 0.9491, 0.1645, -0.2686, 0.4044, 0.8605, -0.3098, 0.3388, 0.895, -0.2904, 0.9491, 0.1645, -0.2686, 0.3388, 0.895, -0.2904, 0.9342, 0.1909, -0.3014, 0.878, -0.4484, -0.1675, 0.9491, 0.1645, -0.2686, 0.9342, 0.1909, -0.3014, 0.878, -0.4484, -0.1675, 0.9342, 0.1909, -0.3014, 0.8641, -0.4623, -0.1992, 0.9342, 0.1909, -0.3014, 0.8663, -0.4496, -0.2179, 0.8641, -0.4623, -0.1992, 0.9342, 0.1909, -0.3014, 0.9041, 0.2924, -0.3116, 0.8663, -0.4496, -0.2179, 0.8663, -0.4496, -0.2179, 0.2975, -0.9546, 0.01136, 0.8641, -0.4623, -0.1992, 0.313, -0.9492, 0.0337, 0.878, -0.4484, -0.1675, 0.8641, -0.4623, -0.1992, 0.313, -0.9492, 0.0337, 0.8641, -0.4623, -0.1992, 0.2975, -0.9546, 0.01136, -0.6851, -0.7092, 0.1665, 0.313, -0.9492, 0.0337, 0.2975, -0.9546, 0.01136, -0.6851, -0.7092, 0.1665, 0.2975, -0.9546, 0.01136, -0.6732, -0.7229, 0.1555, -0.99, 0.1231, 0.06912, -0.6851, -0.7092, 0.1665, -0.6732, -0.7229, 0.1555, -0.99, 0.1231, 0.06912, -0.982, 0.1778, 0.06381, -0.6851, -0.7092, 0.1665, -0.5981, 0.7933, -0.1142, -0.982, 0.1778, 0.06381, -0.99, 0.1231, 0.06912, 0.8663, -0.4496, -0.2179, 0.8898, 0.4306, -0.151, 0.922, -0.375, -0.09658, 0.9428, -0.3008, -0.1435, 0.922, -0.375, -0.09658, 0.8898, 0.4306, -0.151, -0.2716, -0.581, -0.7672, -0.5159, 0.7826, -0.3485, -0.11, 0.5772, -0.8091, -0.2716, -0.581, -0.7672, -0.7433, -0.5967, -0.3023, -0.5159, 0.7826, -0.3485, -0.7433, -0.5967, -0.3023, -0.8538, 0.2492, -0.457, -0.5159, 0.7826, -0.3485, -0.7433, -0.5967, -0.3023, -0.6337, -0.4343, -0.6402, -0.8538, 0.2492, -0.457, -0.3529, 0.8477, -0.396, -0.6081, -0.6768, -0.415, -0.8538, 0.2492, -0.457, -0.3529, 0.8477, -0.396, -0.3917, 0.8516, -0.3482, -0.6081, -0.6768, -0.415, -0.3541, 0.8383, -0.4145, -0.6081, -0.6768, -0.415, -0.3917, 0.8516, -0.3482, -0.3541, 0.8383, -0.4145, -0.6641, -0.5468, -0.5099, -0.6081, -0.6768, -0.415, -0.6666, -0.5554, -0.4972, -0.6641, -0.5468, -0.5099, -0.3541, 0.8383, -0.4145, -0.6666, -0.5554, -0.4972, -0.3541, 0.8383, -0.4145, -0.3475, 0.8288, -0.4386, -0.1794, 0.7836, -0.5949, -0.6666, -0.5554, -0.4972, -0.3475, 0.8288, -0.4386, -0.1794, 0.7836, -0.5949, -0.5635, -0.5753, -0.5928, -0.6666, -0.5554, -0.4972, -0.4953, -0.574, -0.6521, -0.5635, -0.5753, -0.5928, -0.1794, 0.7836, -0.5949, -0.4953, -0.574, -0.6521, -0.1794, 0.7836, -0.5949, -0.087, 0.7233, -0.685, -0.05879, -0.4658, -0.8829, -0.4953, -0.574, -0.6521, -0.087, 0.7233, -0.685, -0.05879, -0.4658, -0.8829, -0.087, 0.7233, -0.685, 0.23, 0.446, -0.865, 0.6574, 0.753, -0.02821, 0.5766, 0.8034, -0.1486, -0.4776, 0.8784, 0.01926, -0.4776, 0.8784, 0.01926, 0.5766, 0.8034, -0.1486, -0.3722, 0.8841, -0.2826, -0.3529, 0.8477, -0.396, -0.3722, 0.8841, -0.2826, 0.5766, 0.8034, -0.1486, -0.3722, 0.8841, -0.2826, -0.3529, 0.8477, -0.396, -0.4285, 0.263, -0.8644, -0.3722, 0.8841, -0.2826, -0.4285, 0.263, -0.8644, -0.7573, 0.3775, -0.533, -0.3182, 0.007744, -0.948, -0.7573, 0.3775, -0.533, -0.4285, 0.263, -0.8644, -0.3182, 0.007744, -0.948, -0.77, 0.1144, -0.6277, -0.7573, 0.3775, -0.533, -0.77, 0.1144, -0.6277, -0.3182, 0.007744, -0.948, -0.3193, -0.1418, -0.937, -0.77, 0.1144, -0.6277, -0.3193, -0.1418, -0.937, -0.7886, -0.1125, -0.6045, -0.7886, -0.1125, -0.6045, -0.3193, -0.1418, -0.937, -0.4387, -0.8799, -0.1827, -0.7886, -0.1125, -0.6045, -0.4387, -0.8799, -0.1827, -0.7526, -0.5504, -0.3614, -0.4387, -0.8799, -0.1827, -0.4251, -0.8802, 0.2112, -0.7526, -0.5504, -0.3614, -0.7526, -0.5504, -0.3614, -0.4251, -0.8802, 0.2112, -0.9959, -0.04391, 0.07963, -0.4251, -0.8802, 0.2112, -0.9786, -0.04808, 0.2001, -0.9959, -0.04391, 0.07963, -0.9959, -0.04391, 0.07963, -0.9786, -0.04808, 0.2001, -0.9841, 0.176, 0.02152, -0.9438, 0.3169, 0.09402, -0.9841, 0.176, 0.02152, -0.9786, -0.04808, 0.2001, -0.9841, 0.176, 0.02152, -0.9438, 0.3169, 0.09402, -0.9139, 0.4056, -0.01752, -0.4776, 0.8784, 0.01926, -0.9139, 0.4056, -0.01752, -0.9438, 0.3169, 0.09402, -0.7573, 0.3775, -0.533, -0.9139, 0.4056, -0.01752, -0.4776, 0.8784, 0.01926, -0.7573, 0.3775, -0.533, -0.4776, 0.8784, 0.01926, -0.3722, 0.8841, -0.2826, -0.77, 0.1144, -0.6277, -0.9139, 0.4056, -0.01752, -0.7573, 0.3775, -0.533, -0.77, 0.1144, -0.6277, -0.9841, 0.176, 0.02152, -0.9139, 0.4056, -0.01752, -0.7886, -0.1125, -0.6045, -0.9841, 0.176, 0.02152, -0.77, 0.1144, -0.6277, -0.7886, -0.1125, -0.6045, -0.9959, -0.04391, 0.07963, -0.9841, 0.176, 0.02152, -0.7526, -0.5504, -0.3614, -0.9959, -0.04391, 0.07963, -0.7886, -0.1125, -0.6045, -0.4251, -0.8802, 0.2112, -0.4387, -0.8799, -0.1827, 0.7237, -0.6884, 0.04999, -0.9629, 0.2557, 0.08656, -0.975, -0.1474, 0.1662, -0.9575, -0.09569, 0.2721, -0.962, -0.1412, 0.2338, -0.975, -0.1474, 0.1662, -0.9629, 0.2557, 0.08656, -0.962, -0.1412, 0.2338, -0.9629, 0.2557, 0.08656, -0.942, 0.3156, 0.1142, -0.942, 0.3156, 0.1142, -0.9786, -0.04808, 0.2001, -0.962, -0.1412, 0.2338, -0.942, 0.3156, 0.1142, -0.9438, 0.3169, 0.09402, -0.9786, -0.04808, 0.2001, -0.5097, 0.8596, -0.03565, -0.9438, 0.3169, 0.09402, -0.942, 0.3156, 0.1142, -0.5097, 0.8596, -0.03565, -0.4856, 0.872, 0.06187, -0.9438, 0.3169, 0.09402, -0.4776, 0.8784, 0.01926, -0.9438, 0.3169, 0.09402, -0.4856, 0.872, 0.06187, -0.5097, 0.8596, -0.03565, -0.942, 0.3156, 0.1142, -0.9629, 0.2557, 0.08656, -0.9629, 0.2557, 0.08656, -0.9575, -0.09569, 0.2721, -0.9341, 0.2362, 0.2676, 0.3515, -0.831, 0.4312, -0.7208, -0.5457, 0.4274, -0.6972, -0.6938, 0.1806, -0.9575, -0.09569, 0.2721, -0.6972, -0.6938, 0.1806, -0.7208, -0.5457, 0.4274, -0.9575, -0.09569, 0.2721, -0.975, -0.1474, 0.1662, -0.6972, -0.6938, 0.1806, -0.975, -0.1474, 0.1662, -0.6381, -0.6934, 0.3348, -0.6972, -0.6938, 0.1806, -0.975, -0.1474, 0.1662, -0.962, -0.1412, 0.2338, -0.6381, -0.6934, 0.3348, -0.962, -0.1412, 0.2338, -0.5325, -0.7995, 0.2781, -0.6381, -0.6934, 0.3348, -0.962, -0.1412, 0.2338, -0.9786, -0.04808, 0.2001, -0.5325, -0.7995, 0.2781, -0.4251, -0.8802, 0.2112, -0.5325, -0.7995, 0.2781, -0.9786, -0.04808, 0.2001, -0.02896, -0.9382, 0.3449, 0.2995, -0.9128, 0.2776, -0.6972, -0.6938, 0.1806, 0.3515, -0.831, 0.4312, -0.6972, -0.6938, 0.1806, 0.2995, -0.9128, 0.2776, 0.9293, -0.2874, 0.2318, 0.3515, -0.831, 0.4312, 0.2995, -0.9128, 0.2776, 0.3515, -0.831, 0.4312, 0.9293, -0.2874, 0.2318, 0.7929, -0.2004, 0.5755, 0.3515, -0.831, 0.4312, 0.7929, -0.2004, 0.5755, 0.3083, -0.5681, 0.7631, -0.7208, -0.5457, 0.4274, 0.3515, -0.831, 0.4312, 0.3083, -0.5681, 0.7631, -0.7208, -0.5457, 0.4274, 0.3083, -0.5681, 0.7631, -0.7114, -0.2312, 0.6637, -0.7114, -0.2312, 0.6637, -0.9575, -0.09569, 0.2721, -0.7208, -0.5457, 0.4274, -0.8529, 0.2478, 0.4594, -0.9575, -0.09569, 0.2721, -0.7114, -0.2312, 0.6637, -0.8529, 0.2478, 0.4594, -0.9341, 0.2362, 0.2676, -0.9575, -0.09569, 0.2721, -0.5171, 0.8391, 0.1692, -0.9341, 0.2362, 0.2676, -0.8529, 0.2478, 0.4594, -0.9629, 0.2557, 0.08656, -0.9341, 0.2362, 0.2676, -0.5171, 0.8391, 0.1692, -0.9629, 0.2557, 0.08656, -0.5171, 0.8391, 0.1692, -0.542, 0.8345, -0.09891, -0.5097, 0.8596, -0.03565, -0.9629, 0.2557, 0.08656, -0.542, 0.8345, -0.09891, 0.5255, 0.8497, -0.04337, -0.5097, 0.8596, -0.03565, -0.542, 0.8345, -0.09891, 0.5255, 0.8497, -0.04337, -0.4856, 0.872, 0.06187, -0.5097, 0.8596, -0.03565, 0.5255, 0.8497, -0.04337, 0.6574, 0.753, -0.02821, -0.4856, 0.872, 0.06187, 0.6574, 0.753, -0.02821, -0.4776, 0.8784, 0.01926, -0.4856, 0.872, 0.06187, 0.9349, 0.3541, 0.02384, 0.6574, 0.753, -0.02821, 0.5255, 0.8497, -0.04337, 0.401, 0.8899, -0.2174, 0.9349, 0.3541, 0.02384, 0.5255, 0.8497, -0.04337, 0.5255, 0.8497, -0.04337, -0.542, 0.8345, -0.09891, 0.401, 0.8899, -0.2174, -0.5171, 0.8391, 0.1692, 0.401, 0.8899, -0.2174, -0.542, 0.8345, -0.09891, -0.5171, 0.8391, 0.1692, 0.4002, 0.9107, 0.1025, 0.401, 0.8899, -0.2174, 0.4002, 0.9107, 0.1025, 0.9312, 0.3262, -0.1628, 0.401, 0.8899, -0.2174, 0.4002, 0.9107, 0.1025, 0.9341, 0.3337, 0.1271, 0.9312, 0.3262, -0.1628, 0.9341, 0.3337, 0.1271, 0.9759, -0.1893, 0.1085, 0.9312, 0.3262, -0.1628, 0.9341, 0.3337, 0.1271, 0.9293, -0.2874, 0.2318, 0.9759, -0.1893, 0.1085, 0.9293, -0.2874, 0.2318, 0.9341, 0.3337, 0.1271, 0.7942, 0.3333, 0.508, 0.9293, -0.2874, 0.2318, 0.7942, 0.3333, 0.508, 0.7929, -0.2004, 0.5755, 0.9349, 0.3541, 0.02384, 0.9312, 0.3262, -0.1628, 0.9759, -0.1893, 0.1085, 0.401, 0.8899, -0.2174, 0.9312, 0.3262, -0.1628, 0.9349, 0.3541, 0.02384, 0.9341, 0.3337, 0.1271, 0.3833, 0.819, 0.427, 0.7942, 0.3333, 0.508, 0.9341, 0.3337, 0.1271, 0.4002, 0.9107, 0.1025, 0.3833, 0.819, 0.427, 0.4002, 0.9107, 0.1025, -0.4481, 0.8007, 0.3977, 0.3833, 0.819, 0.427, 0.4002, 0.9107, 0.1025, -0.5171, 0.8391, 0.1692, -0.4481, 0.8007, 0.3977, -0.5171, 0.8391, 0.1692, -0.8529, 0.2478, 0.4594, -0.4481, 0.8007, 0.3977, -0.3529, 0.8477, -0.396, 0.5766, 0.8034, -0.1486, 0.7878, 0.6089, -0.09245, 0.9605, -0.08006, -0.2667, 0.7878, 0.6089, -0.09245, 0.5766, 0.8034, -0.1486, 0.6574, 0.753, -0.02821, 0.9605, -0.08006, -0.2667, 0.5766, 0.8034, -0.1486, 0.6574, 0.753, -0.02821, 0.9494, 0.2398, -0.2028, 0.9605, -0.08006, -0.2667, 0.9349, 0.3541, 0.02384, 0.9494, 0.2398, -0.2028, 0.6574, 0.753, -0.02821, 0.9494, 0.2398, -0.2028, 0.9349, 0.3541, 0.02384, 0.9752, 0.1631, 0.1497, 0.9349, 0.3541, 0.02384, 0.9759, -0.1893, 0.1085, 0.9752, 0.1631, 0.1497, 0.9759, -0.1893, 0.1085, 0.7053, -0.5455, 0.4526, 0.9752, 0.1631, 0.1497, 0.8193, -0.4213, 0.3889, 0.9752, 0.1631, 0.1497, 0.7053, -0.5455, 0.4526, 0.8193, -0.4213, 0.3889, 0.955, 0.296, 0.01957, 0.9752, 0.1631, 0.1497, 0.8879, 0.2971, -0.3511, 0.955, 0.296, 0.01957, 0.8193, -0.4213, 0.3889, 0.7508, 0.2513, -0.6109, 0.955, 0.296, 0.01957, 0.8879, 0.2971, -0.3511, 0.7612, 0.3084, -0.5705, 0.7508, 0.2513, -0.6109, 0.8879, 0.2971, -0.3511, 0.7612, 0.3084, -0.5705, 0.5142, 0.2808, -0.8104, 0.7508, 0.2513, -0.6109, -0.1009, -0.08207, -0.9915, 0.5142, 0.2808, -0.8104, 0.7612, 0.3084, -0.5705, -0.1009, -0.08207, -0.9915, 0.7612, 0.3084, -0.5705, 0.6524, 0.5366, -0.5352, 0.6524, 0.5366, -0.5352, 0.7612, 0.3084, -0.5705, 0.5434, -0.8193, 0.183, 0.6524, 0.5366, -0.5352, 0.5434, -0.8193, 0.183, 0.7162, -0.6967, 0.04019, 0.7612, 0.3084, -0.5705, 0.8193, -0.4213, 0.3889, 0.5434, -0.8193, 0.183, 0.7612, 0.3084, -0.5705, 0.8879, 0.2971, -0.3511, 0.8193, -0.4213, 0.3889, 0.9494, 0.2398, -0.2028, 0.9752, 0.1631, 0.1497, 0.955, 0.296, 0.01957, 0.7508, 0.2513, -0.6109, 0.9494, 0.2398, -0.2028, 0.955, 0.296, 0.01957, 0.7508, 0.2513, -0.6109, 0.9605, -0.08006, -0.2667, 0.9494, 0.2398, -0.2028, 0.7508, 0.2513, -0.6109, 0.9343, -0.05016, -0.353, 0.9605, -0.08006, -0.2667, 0.5142, 0.2808, -0.8104, 0.9343, -0.05016, -0.353, 0.7508, 0.2513, -0.6109, 0.5142, 0.2808, -0.8104, 0.8864, 0.00634, -0.4628, 0.9343, -0.05016, -0.353, 0.8864, 0.00634, -0.4628, 0.7879, -0.4653, -0.4034, 0.9343, -0.05016, -0.353, 0.7879, -0.4653, -0.4034, 0.9605, -0.08006, -0.2667, 0.9343, -0.05016, -0.353, 0.7879, -0.4653, -0.4034, 0.9087, -0.3847, -0.1618, 0.9605, -0.08006, -0.2667, 0.9605, -0.08006, -0.2667, 0.9087, -0.3847, -0.1618, 0.7878, 0.6089, -0.09245, 0.7878, 0.6089, -0.09245, 0.9087, -0.3847, -0.1618, 0.349, -0.9355, 0.05526, 0.7878, 0.6089, -0.09245, 0.349, -0.9355, 0.05526, 0.694, 0.6952, 0.1873, 0.8864, 0.00634, -0.4628, 0.8236, 0.2179, -0.5237, 0.7879, -0.4653, -0.4034, 0.7879, -0.4653, -0.4034, 0.682, 0.6341, -0.3643, 0.9087, -0.3847, -0.1618, 0.7879, -0.4653, -0.4034, 0.4621, -0.8364, -0.2949, 0.682, 0.6341, -0.3643, 0.2353, -0.9246, 0.2995, 0.694, 0.6952, 0.1873, 0.349, -0.9355, 0.05526, 0.2353, -0.9246, 0.2995, 0.6418, 0.687, 0.3407, 0.694, 0.6952, 0.1873, 0.7427, 0.5555, 0.374, 0.6418, 0.687, 0.3407, 0.2353, -0.9246, 0.2995, 0.7427, 0.5555, 0.374, 0.2353, -0.9246, 0.2995, 0.384, -0.8138, 0.4361, 0.714, -0.6693, -0.2057, 0.7427, 0.5555, 0.374, 0.384, -0.8138, 0.4361, 0.714, -0.6693, -0.2057, 0.9168, 0.3542, -0.1845, 0.7427, 0.5555, 0.374, -0.05879, -0.4658, -0.8829, 0.9168, 0.3542, -0.1845, 0.714, -0.6693, -0.2057, -0.05879, -0.4658, -0.8829, 0.23, 0.446, -0.865, 0.9168, 0.3542, -0.1845, 0.7093, -0.6322, 0.3117, 0.6524, 0.5366, -0.5352, 0.7162, -0.6967, 0.04019, -0.7007, -0.706, 0.1024, -0.4498, -0.8628, -0.231, -0.1009, -0.08207, -0.9915, -0.7007, -0.706, 0.1024, -0.1009, -0.08207, -0.9915, -0.7888, 0.4209, -0.448, -0.7888, 0.4209, -0.448, -0.1009, -0.08207, -0.9915, 0.6524, 0.5366, -0.5352, -0.7888, 0.4209, -0.448, 0.6524, 0.5366, -0.5352, 0.553, 0.7546, -0.3533, 0.7093, -0.6322, 0.3117, 0.553, 0.7546, -0.3533, 0.6524, 0.5366, -0.5352, 0.7093, -0.6322, 0.3117, 0.8233, 0.4558, -0.3382, 0.553, 0.7546, -0.3533, 0.7093, -0.6322, 0.3117, 0.7418, -0.6557, -0.1407, 0.8233, 0.4558, -0.3382, 0.8233, 0.4558, -0.3382, 0.7418, -0.6557, -0.1407, 0.6364, -0.5832, -0.5048, 0.7418, -0.6557, -0.1407, -0.4895, -0.8689, -0.07344, 0.6364, -0.5832, -0.5048, -0.4895, -0.8689, -0.07344, 0.7418, -0.6557, -0.1407, 0.7093, -0.6322, 0.3117, -0.4895, -0.8689, -0.07344, 0.7093, -0.6322, 0.3117, -0.7007, -0.706, 0.1024, 0.7162, -0.6967, 0.04019, -0.7007, -0.706, 0.1024, 0.7093, -0.6322, 0.3117, 0.7162, -0.6967, 0.04019, -0.4498, -0.8628, -0.231, -0.7007, -0.706, 0.1024, -0.8202, 0.4677, -0.3293, 0.553, 0.7546, -0.3533, 0.8233, 0.4558, -0.3382, -0.8202, 0.4677, -0.3293, -0.7888, 0.4209, -0.448, 0.553, 0.7546, -0.3533, -0.8202, 0.4677, -0.3293, -0.7007, -0.706, 0.1024, -0.7888, 0.4209, -0.448, -0.8202, 0.4677, -0.3293, -0.4895, -0.8689, -0.07344, -0.7007, -0.706, 0.1024, -0.07271, -0.9963, -0.04573, -0.2202, -0.9754, 0.007899, -0.1064, -0.9391, 0.3269, 0.8236, 0.2179, -0.5237, 0.8864, 0.00634, -0.4628, 0.6427, -0.7579, -0.1124, 0.6427, -0.7579, -0.1124, 0.8864, 0.00634, -0.4628, 0.5142, 0.2808, -0.8104, 0.6427, -0.7579, -0.1124, 0.5142, 0.2808, -0.8104, -0.1009, -0.08207, -0.9915, -0.1009, -0.08207, -0.9915, -0.07271, -0.9963, -0.04573, 0.6427, -0.7579, -0.1124, -0.07271, -0.9963, -0.04573, -0.1009, -0.08207, -0.9915, -0.4498, -0.8628, -0.231, -0.07271, -0.9963, -0.04573, -0.4498, -0.8628, -0.231, -0.2202, -0.9754, 0.007899, 0.7162, -0.6967, 0.04019, -0.2202, -0.9754, 0.007899, -0.4498, -0.8628, -0.231, 0.7162, -0.6967, 0.04019, 0.5434, -0.8193, 0.183, -0.2202, -0.9754, 0.007899, 0.5434, -0.8193, 0.183, -0.1064, -0.9391, 0.3269, -0.2202, -0.9754, 0.007899, -0.1064, -0.9391, 0.3269, 0.5434, -0.8193, 0.183, 0.8193, -0.4213, 0.3889, 0.7053, -0.5455, 0.4526, -0.1064, -0.9391, 0.3269, 0.8193, -0.4213, 0.3889, 0.7053, -0.5455, 0.4526, -0.02896, -0.9382, 0.3449, -0.1064, -0.9391, 0.3269, 0.7053, -0.5455, 0.4526, 0.2995, -0.9128, 0.2776, -0.02896, -0.9382, 0.3449, 0.9759, -0.1893, 0.1085, 0.2995, -0.9128, 0.2776, 0.7053, -0.5455, 0.4526, 0.9293, -0.2874, 0.2318, 0.2995, -0.9128, 0.2776, 0.9759, -0.1893, 0.1085, 0.8401, -0.4958, -0.22, 0.01655, -0.5573, -0.8301, -0.07054, 0.484, -0.8722, 0.8401, -0.4958, -0.22, -0.07054, 0.484, -0.8722, 0.7919, 0.5245, -0.3127, 0.7919, 0.5245, -0.3127, 0.6563, -0.6509, 0.3816, 0.8401, -0.4958, -0.22, 0.7919, 0.5245, -0.3127, 0.5706, 0.7707, 0.2835, 0.6563, -0.6509, 0.3816, 0.5706, 0.7707, 0.2835, 0.5253, -0.767, 0.3686, 0.6563, -0.6509, 0.3816, 0.5706, 0.7707, 0.2835, 0.4083, 0.8945, 0.1822, 0.5253, -0.767, 0.3686, 0.5707, -0.7832, 0.2468, 0.5253, -0.767, 0.3686, 0.4083, 0.8945, 0.1822, 0.5707, -0.7832, 0.2468, 0.4083, 0.8945, 0.1822, 0.5122, 0.857, -0.05615, 0.8236, 0.2179, -0.5237, 0.5707, -0.7832, 0.2468, 0.5122, 0.857, -0.05615, 0.8236, 0.2179, -0.5237, 0.7237, -0.6884, 0.04999, 0.5707, -0.7832, 0.2468, 0.8236, 0.2179, -0.5237, 0.6427, -0.7579, -0.1124, 0.7237, -0.6884, 0.04999, -0.4251, -0.8802, 0.2112, 0.7237, -0.6884, 0.04999, 0.6427, -0.7579, -0.1124, -0.07271, -0.9963, -0.04573, -0.4251, -0.8802, 0.2112, 0.6427, -0.7579, -0.1124, -0.4251, -0.8802, 0.2112, -0.07271, -0.9963, -0.04573, -0.5325, -0.7995, 0.2781, -0.07271, -0.9963, -0.04573, -0.1064, -0.9391, 0.3269, -0.5325, -0.7995, 0.2781, -0.1064, -0.9391, 0.3269, -0.6381, -0.6934, 0.3348, -0.5325, -0.7995, 0.2781, -0.1064, -0.9391, 0.3269, -0.02896, -0.9382, 0.3449, -0.6381, -0.6934, 0.3348, -0.02896, -0.9382, 0.3449, -0.6972, -0.6938, 0.1806, -0.6381, -0.6934, 0.3348, 0.9087, -0.3847, -0.1618, -0.8538, 0.2492, -0.457, -0.6081, -0.6768, -0.415, 0.9087, -0.3847, -0.1618, -0.6081, -0.6768, -0.415, 0.349, -0.9355, 0.05526, -0.6081, -0.6768, -0.415, -0.6641, -0.5468, -0.5099, 0.349, -0.9355, 0.05526, 0.2353, -0.9246, 0.2995, 0.349, -0.9355, 0.05526, -0.6641, -0.5468, -0.5099, 0.2353, -0.9246, 0.2995, -0.6641, -0.5468, -0.5099, -0.6666, -0.5554, -0.4972, -0.6666, -0.5554, -0.4972, -0.5635, -0.5753, -0.5928, 0.2353, -0.9246, 0.2995, -0.5635, -0.5753, -0.5928, 0.384, -0.8138, 0.4361, 0.2353, -0.9246, 0.2995, -0.5635, -0.5753, -0.5928, -0.4953, -0.574, -0.6521, 0.384, -0.8138, 0.4361, -0.05879, -0.4658, -0.8829, 0.384, -0.8138, 0.4361, -0.4953, -0.574, -0.6521, -0.05879, -0.4658, -0.8829, 0.714, -0.6693, -0.2057, 0.384, -0.8138, 0.4361, 0.7319, -0.6366, -0.2433, -0.5851, -0.7885, 0.1896, -0.3491, -0.869, -0.3507, 0.7319, -0.6366, -0.2433, 0.7696, -0.5492, 0.3258, -0.5851, -0.7885, 0.1896, 0.6124, 0.5853, -0.5314, 0.7696, -0.5492, 0.3258, 0.7319, -0.6366, -0.2433, 0.6124, 0.5853, -0.5314, 0.7319, -0.6366, -0.2433, 0.5411, 0.2119, -0.8138, 0.5411, 0.2119, -0.8138, -0.74, 0.281, -0.6111, 0.6124, 0.5853, -0.5314, 0.5411, 0.2119, -0.8138, -0.4293, 0.01936, -0.9029, -0.74, 0.281, -0.6111, -0.4293, 0.01936, -0.9029, -0.5851, -0.7885, 0.1896, -0.74, 0.281, -0.6111, -0.4293, 0.01936, -0.9029, -0.3491, -0.869, -0.3507, -0.5851, -0.7885, 0.1896, -0.3491, -0.869, -0.3507, 0.5411, 0.2119, -0.8138, 0.7319, -0.6366, -0.2433, -0.3491, -0.869, -0.3507, -0.4293, 0.01936, -0.9029, 0.5411, 0.2119, -0.8138, -0.634, 0.6284, -0.4508, -0.5949, 0.3853, -0.7055, 0.8236, 0.2179, -0.5237, -0.634, 0.6284, -0.4508, 0.8236, 0.2179, -0.5237, 0.5122, 0.857, -0.05615, -0.634, 0.6284, -0.4508, 0.5122, 0.857, -0.05615, -0.5513, 0.601, -0.5787, 0.5122, 0.857, -0.05615, -0.5583, 0.6002, -0.5728, -0.5513, 0.601, -0.5787, 0.5122, 0.857, -0.05615, 0.4083, 0.8945, 0.1822, -0.5583, 0.6002, -0.5728, 0.4083, 0.8945, 0.1822, -0.5317, 0.617, -0.5801, -0.5583, 0.6002, -0.5728, -0.4801, 0.6344, -0.6058, -0.5317, 0.617, -0.5801, 0.4083, 0.8945, 0.1822, -0.4801, 0.6344, -0.6058, 0.4083, 0.8945, 0.1822, 0.5706, 0.7707, 0.2835, 0.5706, 0.7707, 0.2835, -0.07054, 0.484, -0.8722, -0.4801, 0.6344, -0.6058, 0.5706, 0.7707, 0.2835, 0.7919, 0.5245, -0.3127, -0.07054, 0.484, -0.8722, 0.4621, -0.8364, -0.2949, -0.11, 0.5772, -0.8091, 0.682, 0.6341, -0.3643, 0.4621, -0.8364, -0.2949, -0.2716, -0.581, -0.7672, -0.11, 0.5772, -0.8091, 0.8401, -0.4958, -0.22, -0.3902, -0.7446, -0.5416, 0.01655, -0.5573, -0.8301, 0.8401, -0.4958, -0.22, 0.6563, -0.6509, 0.3816, -0.3902, -0.7446, -0.5416, 0.6563, -0.6509, 0.3816, -0.4253, -0.774, -0.4691, -0.3902, -0.7446, -0.5416, 0.6563, -0.6509, 0.3816, 0.5253, -0.767, 0.3686, -0.4253, -0.774, -0.4691, 0.5253, -0.767, 0.3686, -0.4653, -0.7868, -0.4055, -0.4253, -0.774, -0.4691, 0.5253, -0.767, 0.3686, -0.5006, -0.7822, -0.3708, -0.4653, -0.7868, -0.4055, 0.5253, -0.767, 0.3686, 0.5707, -0.7832, 0.2468, -0.5006, -0.7822, -0.3708, -0.6073, -0.7723, -0.1866, -0.5006, -0.7822, -0.3708, 0.5707, -0.7832, 0.2468, 0.5707, -0.7832, 0.2468, -0.4387, -0.8799, -0.1827, -0.6073, -0.7723, -0.1866, 0.5707, -0.7832, 0.2468, 0.7237, -0.6884, 0.04999, -0.4387, -0.8799, -0.1827, -0.5159, 0.7826, -0.3485, 0.682, 0.6341, -0.3643, -0.11, 0.5772, -0.8091, 0.9087, -0.3847, -0.1618, 0.682, 0.6341, -0.3643, -0.5159, 0.7826, -0.3485, 0.9087, -0.3847, -0.1618, -0.5159, 0.7826, -0.3485, -0.8538, 0.2492, -0.457, 0.9168, 0.3542, -0.1845, 0.23, 0.446, -0.865, -0.087, 0.7233, -0.685, 0.9168, 0.3542, -0.1845, -0.087, 0.7233, -0.685, 0.7427, 0.5555, 0.374, -0.087, 0.7233, -0.685, 0.6418, 0.687, 0.3407, 0.7427, 0.5555, 0.374, -0.087, 0.7233, -0.685, -0.1794, 0.7836, -0.5949, 0.6418, 0.687, 0.3407, -0.3475, 0.8288, -0.4386, 0.6418, 0.687, 0.3407, -0.1794, 0.7836, -0.5949, 0.6418, 0.687, 0.3407, -0.3475, 0.8288, -0.4386, -0.3541, 0.8383, -0.4145, 0.6418, 0.687, 0.3407, -0.3541, 0.8383, -0.4145, 0.694, 0.6952, 0.1873, -0.3917, 0.8516, -0.3482, 0.694, 0.6952, 0.1873, -0.3541, 0.8383, -0.4145, -0.3917, 0.8516, -0.3482, 0.7878, 0.6089, -0.09245, 0.694, 0.6952, 0.1873, -0.3917, 0.8516, -0.3482, -0.3529, 0.8477, -0.396, 0.7878, 0.6089, -0.09245, 0.7879, -0.4653, -0.4034, -0.6337, -0.4343, -0.6402, -0.7433, -0.5967, -0.3023, 0.7879, -0.4653, -0.4034, -0.7433, -0.5967, -0.3023, 0.4621, -0.8364, -0.2949, -0.7433, -0.5967, -0.3023, -0.2716, -0.581, -0.7672, 0.4621, -0.8364, -0.2949, -0.634, 0.6284, -0.4508, -0.4387, -0.8799, -0.1827, -0.5949, 0.3853, -0.7055, -0.634, 0.6284, -0.4508, -0.6073, -0.7723, -0.1866, -0.4387, -0.8799, -0.1827, -0.634, 0.6284, -0.4508, -0.5006, -0.7822, -0.3708, -0.6073, -0.7723, -0.1866, -0.634, 0.6284, -0.4508, -0.5513, 0.601, -0.5787, -0.5006, -0.7822, -0.3708, -0.5513, 0.601, -0.5787, -0.4653, -0.7868, -0.4055, -0.5006, -0.7822, -0.3708, -0.5513, 0.601, -0.5787, -0.5583, 0.6002, -0.5728, -0.4653, -0.7868, -0.4055, -0.5583, 0.6002, -0.5728, -0.4253, -0.774, -0.4691, -0.4653, -0.7868, -0.4055, -0.5583, 0.6002, -0.5728, -0.5317, 0.617, -0.5801, -0.4253, -0.774, -0.4691, -0.4253, -0.774, -0.4691, -0.5317, 0.617, -0.5801, -0.4801, 0.6344, -0.6058, -0.4253, -0.774, -0.4691, -0.4801, 0.6344, -0.6058, -0.3902, -0.7446, -0.5416, -0.4801, 0.6344, -0.6058, 0.01655, -0.5573, -0.8301, -0.3902, -0.7446, -0.5416, -0.4801, 0.6344, -0.6058, -0.07054, 0.484, -0.8722, 0.01655, -0.5573, -0.8301, -0.2936, -0.892, 0.3437, -0.5054, 0.2031, 0.8387, -0.6772, -0.3197, 0.6628, -0.2936, -0.892, 0.3437, 0.1351, 0.6643, 0.7352, -0.5054, 0.2031, 0.8387, -0.2936, -0.892, 0.3437, 0.8638, 0.3013, 0.4038, 0.1351, 0.6643, 0.7352, -0.2936, -0.892, 0.3437, 0.9372, -0.3162, 0.1473, 0.8638, 0.3013, 0.4038, -0.2936, -0.892, 0.3437, 0.5833, -0.8078, 0.08506, 0.9372, -0.3162, 0.1473])] * 3)])
me_scoutgib005_physics = bpy.data.meshes.new('scoutgib005_physics')
me_scoutgib005_physics.from_pydata([(-15.12, 4.455, 37.81), (-14.76, 5.867, 37.87), (-13.77, 5.439, 35.81), (-13.51, 6.848, 36.53), (-15.27, 4.471, 38.96), (-14.87, 5.834, 38.98), (-14.14, 6.899, 38.14), (-14.92, 5.499, 40.62), (-13.42, 7.689, 52.73), (-13.65, 6.315, 52.71), (-15.4, 3.198, 39.14), (-15.31, 2.973, 37.99), (-13.08, 2.156, 34.74), (-13.05, 1.167, 34.82), (-14.17, 2.379, 35.99), (-12.1, 1.333, 33.89), (-11.54, 0.4052, 37.12), (-14.36, 1.167, 36.41), (-12.65, 6.647, 35.3), (-11.34, 6.069, 34.89), (-11.0, 0.5232, 37.22), (-8.253, 6.832, 59.24), (-9.966, 7.509, 60.59), (-9.053, 3.229, 59.39), (-8.327, 7.173, 58.4), (-11.83, 6.721, 59.19), (-11.09, 4.575, 60.76), (-14.77, 1.404, 38.08), (-15.09, 1.687, 39.43), (-11.48, 8.828, 52.93), (-10.44, 3.088, 59.78), (-9.555, 7.754, 54.52)], [], [(0, 1, 2), (2, 1, 3), (4, 1, 0), (1, 4, 5), (3, 1, 6), (1, 5, 6), (7, 4, 8), (8, 4, 9), (9, 4, 10), (4, 7, 5), (4, 0, 11), (4, 11, 10), (12, 13, 14), (13, 12, 15), (12, 14, 2), (12, 2, 15), (15, 16, 13), (13, 16, 17), (14, 13, 17), (14, 0, 2), (0, 14, 11), (11, 14, 17), (5, 7, 8), (2, 3, 18), (15, 2, 18), (15, 19, 20), (20, 16, 15), (19, 15, 18), (21, 22, 23), (22, 21, 24), (21, 23, 20), (20, 24, 21), (5, 8, 6), (25, 8, 9), (26, 25, 9), (8, 25, 22), (26, 22, 25), (11, 17, 27), (11, 27, 28), (11, 28, 10), (17, 16, 27), (3, 6, 29), (18, 3, 29), (19, 24, 20), (23, 16, 20), (6, 8, 29), (8, 22, 29), (23, 22, 26), (26, 30, 23), (28, 26, 9), (26, 28, 30), (27, 30, 28), (27, 16, 30), (31, 19, 29), (19, 18, 29), (31, 24, 19), (24, 31, 29), (30, 16, 23), (22, 24, 29), (28, 9, 10)])
me_scoutgib005_physics.polygons.foreach_set('use_smooth', [True] * 60)
_uv = me_scoutgib005_physics.uv_layers.new(name='UVMap')
_uv.uv.foreach_set('vector', [0.0, 0.0, 0.0, 0.0, 0.0, 0.0, 0.0, 0.0, 0.0, 0.0, 0.0, 0.0, 0.0, 0.0, 0.0, 0.0, 0.0, 0.0, 0.0, 0.0, 0.0, 0.0, 0.0, 0.0, 0.0, 0.0, 0.0, 0.0, 0.0, 0.0, 0.0, 0.0, 0.0, 0.0, 0.0, 0.0, 0.0, 0.0, 0.0, 0.0, 0.0, 0.0, 0.0, 0.0, 0.0, 0.0, 0.0, 0.0, 0.0, 0.0, 0.0, 0.0, 0.0, 0.0, 0.0, 0.0, 0.0, 0.0, 0.0, 0.0, 0.0, 0.0, 0.0, 0.0, 0.0, 0.0, 0.0, 0.0, 0.0, 0.0, 0.0, 0.0, 0.0, 0.0, 0.0, 0.0, 0.0, 0.0, 0.0, 0.0, 0.0, 0.0, 0.0, 0.0, 0.0, 0.0, 0.0, 0.0, 0.0, 0.0, 0.0, 0.0, 0.0, 0.0, 0.0, 0.0, 0.0, 0.0, 0.0, 0.0, 0.0, 0.0, 0.0, 0.0, 0.0, 0.0, 0.0, 0.0, 0.0, 0.0, 0.0, 0.0, 0.0, 0.0, 0.0, 0.0, 0.0, 0.0, 0.0, 0.0, 0.0, 0.0, 0.0, 0.0, 0.0, 0.0, 0.0, 0.0, 0.0, 0.0, 0.0, 0.0, 0.0, 0.0, 0.0, 0.0, 0.0, 0.0, 0.0, 0.0, 0.0, 0.0, 0.0, 0.0, 0.0, 0.0, 0.0, 0.0, 0.0, 0.0, 0.0, 0.0, 0.0, 0.0, 0.0, 0.0, 0.0, 0.0, 0.0, 0.0, 0.0, 0.0, 0.0, 0.0, 0.0, 0.0, 0.0, 0.0, 0.0, 0.0, 0.0, 0.0, 0.0, 0.0, 0.0, 0.0, 0.0, 0.0, 0.0, 0.0, 0.0, 0.0, 0.0, 0.0, 0.0, 0.0, 0.0, 0.0, 0.0, 0.0, 0.0, 0.0, 0.0, 0.0, 0.0, 0.0, 0.0, 0.0, 0.0, 0.0, 0.0, 0.0, 0.0, 0.0, 0.0, 0.0, 0.0, 0.0, 0.0, 0.0, 0.0, 0.0, 0.0, 0.0, 0.0, 0.0, 0.0, 0.0, 0.0, 0.0, 0.0, 0.0, 0.0, 0.0, 0.0, 0.0, 0.0, 0.0, 0.0, 0.0, 0.0, 0.0, 0.0, 0.0, 0.0, 0.0, 0.0, 0.0, 0.0, 0.0, 0.0, 0.0, 0.0, 0.0, 0.0, 0.0, 0.0, 0.0, 0.0, 0.0, 0.0, 0.0, 0.0, 0.0, 0.0, 0.0, 0.0, 0.0, 0.0, 0.0, 0.0, 0.0, 0.0, 0.0, 0.0, 0.0, 0.0, 0.0, 0.0, 0.0, 0.0, 0.0, 0.0, 0.0, 0.0, 0.0, 0.0, 0.0, 0.0, 0.0, 0.0, 0.0, 0.0, 0.0, 0.0, 0.0, 0.0, 0.0, 0.0, 0.0, 0.0, 0.0, 0.0, 0.0, 0.0, 0.0, 0.0, 0.0, 0.0, 0.0, 0.0, 0.0, 0.0, 0.0, 0.0, 0.0, 0.0, 0.0, 0.0, 0.0, 0.0, 0.0, 0.0, 0.0, 0.0, 0.0, 0.0, 0.0, 0.0, 0.0, 0.0, 0.0, 0.0, 0.0, 0.0, 0.0, 0.0, 0.0, 0.0, 0.0, 0.0, 0.0, 0.0, 0.0, 0.0, 0.0, 0.0, 0.0, 0.0, 0.0, 0.0, 0.0, 0.0, 0.0, 0.0, 0.0, 0.0, 0.0, 0.0, 0.0, 0.0, 0.0, 0.0, 0.0, 0.0, 0.0, 0.0, 0.0, 0.0, 0.0])
me_scoutgib005_physics.materials.append(mat_phy)
me_scoutgib005_physics.use_remesh_fix_poles = True
me_scoutgib005_physics.use_remesh_preserve_attributes = False
me_scoutgib005_physics.use_mirror_vertex_groups = False
me_scoutgib005_physics.update()
me_scoutgib005_physics.normals_split_custom_set([tuple(v) for v in zip(*[iter([-0.1253, 0.4408, -0.8888, -0.3691, 0.3193, -0.8728, -0.1772, 0.6564, -0.7333, -0.1772, 0.6564, -0.7333, -0.3691, 0.3193, -0.8728, -0.9579, 0.1972, -0.2087, -0.16, -0.06829, -0.9848, -0.3691, 0.3193, -0.8728, -0.1253, 0.4408, -0.8888, -0.3691, 0.3193, -0.8728, -0.16, -0.06829, -0.9848, -0.4909, -0.01242, -0.8711, -0.9579, 0.1972, -0.2087, -0.3691, 0.3193, -0.8728, -0.8229, 0.03972, -0.5668, -0.3691, 0.3193, -0.8728, -0.4909, -0.01242, -0.8711, -0.8229, 0.03972, -0.5668, -0.2847, -0.06218, -0.9566, -0.16, -0.06829, -0.9848, -0.6181, -0.1029, -0.7793, -0.6181, -0.1029, -0.7793, -0.16, -0.06829, -0.9848, 0.1464, -0.193, -0.9702, 0.1464, -0.193, -0.9702, -0.16, -0.06829, -0.9848, 0.04489, -0.1221, -0.9915, -0.16, -0.06829, -0.9848, -0.2847, -0.06218, -0.9566, -0.4909, -0.01242, -0.8711, -0.16, -0.06829, -0.9848, -0.1253, 0.4408, -0.8888, 0.1033, 0.2822, -0.9538, -0.16, -0.06829, -0.9848, 0.1033, 0.2822, -0.9538, 0.04489, -0.1221, -0.9915, -0.04713, 0.7127, -0.6999, 0.7667, 0.4521, -0.4558, -0.02507, 0.5745, -0.8181, 0.7667, 0.4521, -0.4558, -0.04713, 0.7127, -0.6999, 0.1326, 0.9393, 0.3164, -0.04713, 0.7127, -0.6999, -0.02507, 0.5745, -0.8181, -0.1772, 0.6564, -0.7333, -0.04713, 0.7127, -0.6999, -0.1772, 0.6564, -0.7333, 0.1326, 0.9393, 0.3164, 0.1326, 0.9393, 0.3164, 0.9887, -0.09163, -0.1182, 0.7667, 0.4521, -0.4558, 0.7667, 0.4521, -0.4558, 0.9887, -0.09163, -0.1182, 0.736, 0.2667, -0.6223, -0.02507, 0.5745, -0.8181, 0.7667, 0.4521, -0.4558, 0.736, 0.2667, -0.6223, -0.02507, 0.5745, -0.8181, -0.1253, 0.4408, -0.8888, -0.1772, 0.6564, -0.7333, -0.1253, 0.4408, -0.8888, -0.02507, 0.5745, -0.8181, 0.1033, 0.2822, -0.9538, 0.1033, 0.2822, -0.9538, -0.02507, 0.5745, -0.8181, 0.736, 0.2667, -0.6223, -0.4909, -0.01242, -0.8711, -0.2847, -0.06218, -0.9566, -0.6181, -0.1029, -0.7793, -0.1772, 0.6564, -0.7333, -0.9579, 0.1972, -0.2087, -0.9075, 0.4161, 0.05793, 0.1326, 0.9393, 0.3164, -0.1772, 0.6564, -0.7333, -0.9075, 0.4161, 0.05793, 0.1326, 0.9393, 0.3164, -0.3528, 0.19, 0.9162, 0.131, 0.1143, 0.9848, 0.131, 0.1143, 0.9848, 0.9887, -0.09163, -0.1182, 0.1326, 0.9393, 0.3164, -0.3528, 0.19, 0.9162, 0.1326, 0.9393, 0.3164, -0.9075, 0.4161, 0.05793, 0.1787, -0.009673, 0.9839, -0.8243, -0.5607, -0.07902, 0.5502, -0.1385, 0.8235, -0.8243, -0.5607, -0.07902, 0.1787, -0.009673, 0.9839, -0.2247, 0.1094, 0.9683, 0.1787, -0.009673, 0.9839, 0.5502, -0.1385, 0.8235, 0.131, 0.1143, 0.9848, 0.131, 0.1143, 0.9848, -0.2247, 0.1094, 0.9683, 0.1787, -0.009673, 0.9839, -0.4909, -0.01242, -0.8711, -0.6181, -0.1029, -0.7793, -0.8229, 0.03972, -0.5668, -0.2906, -0.369, -0.8828, -0.6181, -0.1029, -0.7793, 0.1464, -0.193, -0.9702, 0.3589, -0.3422, -0.8684, -0.2906, -0.369, -0.8828, 0.1464, -0.193, -0.9702, -0.6181, -0.1029, -0.7793, -0.2906, -0.369, -0.8828, -0.8243, -0.5607, -0.07902, 0.3589, -0.3422, -0.8684, -0.8243, -0.5607, -0.07902, -0.2906, -0.369, -0.8828, 0.1033, 0.2822, -0.9538, 0.736, 0.2667, -0.6223, 0.9461, -0.1114, -0.3042, 0.1033, 0.2822, -0.9538, 0.9461, -0.1114, -0.3042, 0.43, -0.2017, -0.88, 0.1033, 0.2822, -0.9538, 0.43, -0.2017, -0.88, 0.04489, -0.1221, -0.9915, 0.736, 0.2667, -0.6223, 0.9887, -0.09163, -0.1182, 0.9461, -0.1114, -0.3042, -0.9579, 0.1972, -0.2087, -0.8229, 0.03972, -0.5668, -0.9943, 0.04638, 0.09643, -0.9075, 0.4161, 0.05793, -0.9579, 0.1972, -0.2087, -0.9943, 0.04638, 0.09643, -0.3528, 0.19, 0.9162, -0.2247, 0.1094, 0.9683, 0.131, 0.1143, 0.9848, 0.5502, -0.1385, 0.8235, 0.9887, -0.09163, -0.1182, 0.131, 0.1143, 0.9848, -0.8229, 0.03972, -0.5668, -0.6181, -0.1029, -0.7793, -0.9943, 0.04638, 0.09643, -0.6181, -0.1029, -0.7793, -0.8243, -0.5607, -0.07902, -0.9943, 0.04638, 0.09643, 0.5502, -0.1385, 0.8235, -0.8243, -0.5607, -0.07902, 0.3589, -0.3422, -0.8684, 0.3589, -0.3422, -0.8684, 0.931, -0.1694, -0.3234, 0.5502, -0.1385, 0.8235, 0.43, -0.2017, -0.88, 0.3589, -0.3422, -0.8684, 0.1464, -0.193, -0.9702, 0.3589, -0.3422, -0.8684, 0.43, -0.2017, -0.88, 0.931, -0.1694, -0.3234, 0.9461, -0.1114, -0.3042, 0.931, -0.1694, -0.3234, 0.43, -0.2017, -0.88, 0.9461, -0.1114, -0.3042, 0.9887, -0.09163, -0.1182, 0.931, -0.1694, -0.3234, -0.7834, 0.1151, 0.6108, -0.3528, 0.19, 0.9162, -0.9943, 0.04638, 0.09643, -0.3528, 0.19, 0.9162, -0.9075, 0.4161, 0.05793, -0.9943, 0.04638, 0.09643, -0.7834, 0.1151, 0.6108, -0.2247, 0.1094, 0.9683, -0.3528, 0.19, 0.9162, -0.2247, 0.1094, 0.9683, -0.7834, 0.1151, 0.6108, -0.9943, 0.04638, 0.09643, 0.931, -0.1694, -0.3234, 0.9887, -0.09163, -0.1182, 0.5502, -0.1385, 0.8235, -0.8243, -0.5607, -0.07902, -0.2247, 0.1094, 0.9683, -0.9943, 0.04638, 0.09643, 0.43, -0.2017, -0.88, 0.1464, -0.193, -0.9702, 0.04489, -0.1221, -0.9915])] * 3)])

# ---- objects
ob_scoutgib005_reference = bpy.data.objects.new('scoutgib005_reference', me_scoutgib005_reference)
ob_scoutgib005_physics = bpy.data.objects.new('scoutgib005_physics', me_scoutgib005_physics)

# ---- transforms, parenting, visibility, modifiers, constraints
ob_scoutgib005_reference.location = (0.0, 0.0, 0.0)
ob_scoutgib005_reference.lineart.crease_threshold = 0.0
_vg = ob_scoutgib005_reference.vertex_groups.new(name='polymsh')
ob_scoutgib005_physics.location = (0.0, 0.0, 0.0)
ob_scoutgib005_physics.display_type = 'SOLID'
ob_scoutgib005_physics.show_wire = True
ob_scoutgib005_physics.lineart.crease_threshold = 0.0
_vg = ob_scoutgib005_physics.vertex_groups.new(name='polymsh')

# ---- collection membership
scene.collection.objects.link(ob_scoutgib005_reference)
scene.collection.objects.link(ob_scoutgib005_physics)

# ---- scene / render settings (as saved in the file)
scene.frame_start = 1; scene.frame_end = 250; scene.frame_set(0)
scene.render.engine = 'BLENDER_EEVEE_NEXT'
scene.cycles.use_denoising = False
scene.cycles.samples = 128
scene.cycles.sampling_pattern = 'TABULATED_SOBOL'
scene.cycles.use_adaptive_sampling = False
scene.cycles.use_light_tree = False
scene.view_settings.view_transform = 'Filmic'
bpy.context.view_layer.update()

# ---- added for rendering (the .blend has no active camera and no usable light): camera, sun + grey world if the file has none
cam_auto = bpy.data.cameras.new('AutoCamera')
cam_auto.lens = 50.0
cam_auto.sensor_width = 36.0
cam_auto.clip_end = 1000.0
ob_auto_camera = bpy.data.objects.new('AutoCamera', cam_auto)
scene.collection.objects.link(ob_auto_camera)
ob_auto_camera.location = (15.0992, -27.6943, 68.8758)
ob_auto_camera.rotation_euler = (1.09748, -7.21219e-08, 0.694738)
scene.camera = ob_auto_camera
light_auto_sun = bpy.data.lights.new('AutoSun', 'SUN')
light_auto_sun.energy = 3.0
light_auto_sun.angle = 0.0523599
ob_auto_sun = bpy.data.objects.new('AutoSun', light_auto_sun)
scene.collection.objects.link(ob_auto_sun)
ob_auto_sun.rotation_euler = (0.872665, 0.174533, 0.523599)
if scene.world is None:
    world_auto = bpy.data.worlds.new('AutoWorld')
    world_auto.color = (0.3, 0.3, 0.3)
    scene.world = world_auto
bpy.context.view_layer.update()
